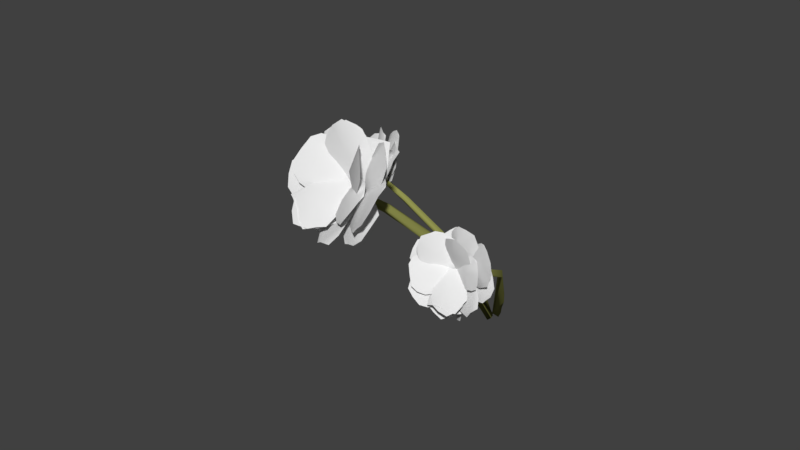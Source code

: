 # Source: PinkFlowerBunch3.blend  (saved by Blender 2.79.0; exported with 4.5.12 LTS)
import bpy
from mathutils import Matrix  # noqa: F401  (used for matrix-valued properties, if any)

bpy.ops.wm.read_factory_settings(use_empty=True)
scene = bpy.context.scene
scene.name = 'Scene'

# ---- collections
col_collection_1 = bpy.data.collections.new('Collection 1'); scene.collection.children.link(col_collection_1)

# ---- materials (node trees are filled in below, after node groups)
mat_material = bpy.data.materials.new('Material')
mat_material.alpha_threshold = 0.0
mat_material.use_transparent_shadow = False
mat_material.diffuse_color = (0.2936, 0.3032, 0.08391, 1.0)
mat_material.roughness = 0.5
mat_material.specular_intensity = 0.0
mat_petal = bpy.data.materials.new('Petal')
mat_petal.alpha_threshold = 0.0
mat_petal.use_transparent_shadow = False
mat_petal.roughness = 0.5
mat_petal.specular_intensity = 0.0

# ---- material node trees

# ---- world
world_world = bpy.data.worlds.new('World'); scene.world = world_world
world_world.color = (0.05088, 0.05088, 0.05088)
world_world.use_sun_shadow = False
world_world.sun_shadow_jitter_overblur = 0.0
world_world.cycles.sampling_method = 'MANUAL'

# ---- meshes
me_cylinder_010 = bpy.data.meshes.new('Cylinder.010')
me_cylinder_010.from_pydata([(24.14, -17.42, 3.329), (0.6419, -0.1294, 0.008257), (23.99, -18.53, 3.287), (-0.7375, -0.4583, 0.02546), (22.52, -18.46, 3.324), (-0.7757, 0.1566, 0.2458), (22.55, -17.25, 3.382), (4.597, 0.5046, 0.8154), (14.11, -4.929, 1.858), (21.67, -13.25, 2.832), (14.91, -5.737, 1.849), (-0.02713, 1.29, 0.03426), (21.2, -13.88, 2.766), (5.893, -1.326, 0.8475), (12.36, -5.887, 1.695), (20.3, -14.46, 2.819), (4.133, -1.339, 0.792), (20.08, -14.31, 2.895), (12.92, -6.254, 1.856), (13.19, -5.291, 1.888), (3.344, 0.2498, 0.8289), (21.22, -12.76, 2.854), (16.36, -26.34, 3.407), (16.68, -26.19, 3.25), (20.25, -20.1, 3.189), (19.81, -17.76, 3.762), (17.83, -20.67, 3.951), (16.13, -23.14, 3.999), (21.13, -17.21, 3.44), (15.52, -25.47, 3.852), (15.01, -27.2, 3.689), (15.81, -26.95, 3.487), (20.99, -16.73, 3.554), (21.19, -17.69, 3.335), (18.76, -23.39, 3.608), (18.5, -23.96, 3.202), (23.68, -18.72, 3.492), (28.37, -15.42, 4.408), (33.58, -13.85, 4.067), (26.9, -16.5, 4.363), (23.1, -18.7, 3.774), (29.43, -16.89, 3.341), (32.92, -15.5, 3.625), (33.88, -14.44, 3.894), (25.03, -18.57, 3.429), (26.16, -17.98, 3.306), (33.29, -14.4, 4.167), (32.2, -14.78, 4.368), (29.53, -17.76, 3.907), (24.46, -18.0, 4.207), (29.64, -15.53, 4.412), (23.78, -19.41, 3.304), (20.62, -23.59, 4.306), (25.97, -16.23, 4.457), (20.27, -24.05, 4.118), (20.84, -23.69, 3.846), (22.12, -21.81, 3.496), (27.04, -15.46, 3.536), (27.32, -15.05, 4.019), (26.64, -15.25, 4.292), (24.82, -18.63, 3.365), (25.64, -16.88, 3.323), (24.77, -17.78, 4.537), (23.14, -20.24, 4.5), (21.35, -22.5, 4.443), (24.88, -20.48, 3.915), (22.68, -29.24, 3.37), (19.61, -27.11, 3.954), (23.73, -28.28, 3.272), (26.38, -21.98, 3.309), (23.8, -20.24, 3.832), (21.6, -23.4, 3.976), (20.15, -25.89, 4.004), (25.51, -18.86, 3.623), (19.62, -29.08, 3.846), (19.89, -30.92, 3.673), (21.54, -30.37, 3.457), (26.58, -19.62, 3.43), (24.02, -25.53, 3.661), (25.19, -25.88, 3.284), (26.43, -18.34, 3.457), (33.36, -23.53, 3.208), (27.45, -27.92, 3.138), (33.53, -22.23, 3.285), (32.05, -20.44, 3.365), (29.03, -18.56, 3.46), (23.83, -22.4, 3.424), (24.99, -25.68, 3.317), (26.46, -27.48, 3.214), (24.28, -19.85, 3.483), (29.46, -28.03, 3.148), (31.65, -26.9, 3.167), (25.45, -19.12, 3.483), (29.21, -23.7, 3.42), (33.24, -25.23, 3.196), (23.82, -17.77, 3.449), (35.43, -18.39, 3.801), (36.08, -22.0, 3.54), (34.23, -17.12, 3.863), (30.47, -16.04, 3.81), (25.86, -16.24, 3.601), (26.78, -22.24, 3.212), (31.69, -23.52, 3.299), (35.2, -22.69, 3.442), (24.22, -20.13, 3.27), (24.04, -19.01, 3.383), (30.69, -20.54, 3.668), (36.99, -20.31, 3.738), (35.91, -19.07, 3.79), (34.7, -12.97, 3.632), (36.0, -19.12, 3.219), (33.36, -13.08, 3.683), (30.55, -13.49, 3.632), (26.87, -14.72, 3.496), (27.85, -19.98, 3.154), (31.91, -20.66, 3.167), (34.82, -20.25, 3.15), (25.4, -18.53, 3.253), (37.31, -18.29, 3.289), (37.19, -16.45, 3.451), (25.0, -16.5, 3.413), (31.69, -17.53, 3.509), (36.5, -14.46, 3.594), (23.01, -16.65, 3.478), (21.74, -14.68, 4.363), (28.67, -10.75, 4.171), (21.04, -15.59, 4.287), (20.83, -16.62, 4.057), (21.44, -17.1, 3.698), (27.72, -13.7, 3.436), (29.25, -12.02, 3.777), (29.39, -10.95, 4.051), (25.47, -15.28, 3.364), (27.71, -11.17, 4.354), (25.57, -12.41, 4.436), (24.27, -16.15, 3.451), (25.34, -15.3, 3.991), (23.3, -13.7, 4.47), (23.75, -19.2, 3.315), (27.17, -11.99, 4.102), (33.61, -11.18, 3.572), (25.37, -14.34, 4.012), (24.15, -16.17, 3.819), (23.14, -18.24, 3.551), (28.76, -17.55, 3.099), (31.76, -15.26, 3.238), (33.04, -13.41, 3.41), (24.87, -19.19, 3.251), (25.95, -18.91, 3.133), (32.72, -11.78, 3.71), (30.75, -12.14, 3.881), (28.32, -16.41, 3.621), (28.64, -12.32, 4.04), (15.83, -17.38, 4.149), (22.24, -12.45, 4.267), (16.49, -18.73, 3.911), (17.52, -19.2, 3.683), (19.7, -18.78, 3.384), (25.43, -14.5, 3.431), (25.19, -13.4, 3.823), (24.14, -12.86, 4.069), (23.12, -16.95, 3.27), (24.26, -15.95, 3.259), (21.38, -13.83, 4.274), (19.4, -15.52, 4.24), (17.29, -16.98, 4.193), (22.06, -17.75, 3.268), (21.4, -17.44, 3.814), (16.8, -25.09, 4.007), (20.36, -19.67, 4.432), (17.22, -24.88, 3.898), (18.69, -23.74, 3.708), (20.96, -21.1, 3.505), (24.14, -16.36, 3.838), (22.91, -17.29, 4.214), (21.49, -18.43, 4.414), (23.53, -17.9, 3.543), (19.23, -21.2, 4.475), (18.06, -23.08, 4.358), (16.96, -24.67, 4.202), (24.12, -16.9, 3.611), (22.9, -18.86, 3.492), (21.36, -21.74, 3.978), (20.81, -30.72, 3.502), (18.85, -26.33, 4.065), (22.34, -22.08, 3.101), (20.65, -18.32, 3.623), (20.04, -20.89, 3.87), (19.59, -23.37, 4.006), (21.74, -18.47, 3.263), (21.25, -17.58, 3.348), (19.8, -27.16, 3.981), (20.57, -28.6, 3.804), (20.78, -30.35, 3.626), (22.04, -19.28, 3.192), (22.27, -23.88, 3.592), (22.48, -26.21, 3.238), (21.94, -28.61, 3.333), (22.77, -30.02, 3.031), (18.63, -29.19, 3.187), (24.72, -28.15, 3.032), (26.67, -20.89, 3.127), (20.23, -19.66, 3.397), (18.19, -23.42, 3.4), (18.14, -26.88, 3.29), (22.67, -17.97, 3.335), (25.29, -18.5, 3.216), (26.79, -25.22, 3.107), (20.93, -29.85, 3.155), (23.9, -17.51, 3.295), (30.43, -22.03, 2.835), (22.76, -26.72, 2.824), (29.46, -20.36, 2.987), (26.77, -18.06, 3.148), (20.29, -21.37, 3.196), (20.73, -24.86, 3.009), (21.71, -26.63, 2.869), (22.72, -18.19, 3.306), (21.37, -18.81, 3.292), (24.64, -27.25, 2.753), (25.39, -22.83, 3.118), (27.41, -26.91, 2.723), (29.3, -24.84, 2.775), (36.6, -20.76, 3.083), (30.18, -27.58, 2.912), (36.33, -19.91, 3.125), (34.12, -17.95, 3.189), (29.65, -16.15, 3.235), (23.84, -22.03, 3.144), (26.34, -25.97, 3.014), (28.85, -27.93, 2.903), (23.68, -18.71, 3.24), (32.85, -27.84, 2.902), (35.45, -26.19, 2.961), (26.01, -16.44, 3.288), (30.93, -22.59, 3.239), (36.95, -23.54, 3.049), (52.55, -0.947, -0.02367), (3.55, 3.819, -0.01788), (52.78, -0.6359, -0.1123), (3.112, 2.811, -0.09511), (51.85, -1.574, -0.1493), (4.66, 1.475, 0.0003758), (51.54, -2.075, -0.05456), (13.18, 4.838, 0.177), (31.68, 7.304, 0.3023), (46.98, 3.041, 0.06015), (32.74, 8.001, 0.2633), (2.69, 2.691, 0.03654), (46.68, 3.471, -0.01221), (15.41, 6.435, 0.1323), (29.72, 7.56, 0.1765), (46.5, 2.582, -0.06987), (13.95, 5.802, -0.0113), (46.56, 1.764, -0.05021), (31.52, 6.908, 0.1716), (31.38, 6.643, 0.2524), (12.53, 3.707, 0.1365), (46.52, 2.666, 0.08283), (51.32, -5.074, -0.8637), (50.88, -3.414, -0.8782), (50.43, -1.213, -0.3651), (51.27, -6.853, -0.09594), (51.89, -9.568, -0.3142), (51.97, -10.79, -0.5258), (50.72, -3.201, -0.08636), (52.03, -9.678, -0.7347), (51.82, -8.366, -0.9038), (51.5, -6.079, -0.9055), (50.85, -4.336, -0.03411), (50.58, -2.178, -0.1401), (52.47, -5.969, -0.5419), (50.99, -2.162, -0.6786), (53.43, -2.747, -0.08972), (58.83, -9.669, 0.4929), (60.56, -4.263, 0.6967), (58.1, -9.843, 0.3611), (54.1, -5.712, -0.04526), (56.11, 1.051, 0.1939), (59.13, -0.2993, 0.4655), (60.37, -2.488, 0.6287), (54.1, -1.602, -0.04866), (54.15, 0.05716, 0.002591), (60.98, -5.359, 0.6722), (61.15, -7.753, 0.6553), (58.8, -4.438, 0.2636), (56.42, -9.342, 0.1438), (59.81, -9.208, 0.5295), (53.09, -0.9113, -0.1742), (56.58, -12.01, -0.3359), (57.67, -11.11, 0.3688), (55.82, -10.34, -0.4211), (55.02, -7.461, -0.4378), (53.74, -3.511, -0.3478), (54.54, -1.741, 0.2505), (56.41, -6.298, 0.3952), (57.07, -9.217, 0.4205), (53.72, -1.062, -0.07346), (53.36, -0.2761, 0.0614), (57.81, -12.41, 0.2431), (57.61, -12.78, 0.01545), (57.14, -13.01, -0.2078), (56.73, -6.439, -0.07259), (57.04, -2.326, -0.8522), (56.11, -9.113, -0.6843), (56.99, -0.9126, -0.7737), (56.12, -0.007983, -0.2546), (55.53, -6.05, -0.1116), (55.93, -8.42, -0.3643), (56.13, -9.349, -0.5727), (55.33, -3.3, -0.008838), (56.59, -8.138, -0.8394), (56.96, -6.421, -0.992), (57.07, -3.654, -0.9479), (55.69, -1.034, -0.06574), (57.43, -4.493, -0.4954), (56.99, -0.3843, -0.5624), (55.11, -1.32, 0.0203), (61.48, 3.646, -0.1475), (58.98, 1.842, -0.6563), (61.3, 3.019, -0.03684), (59.7, 1.735, 0.05248), (57.05, -0.3125, 0.09597), (54.95, -2.148, -0.3438), (56.87, -0.771, -0.5478), (58.36, 0.7327, -0.6439), (54.35, -2.47, -0.147), (60.51, 2.529, -0.5941), (61.64, 3.249, -0.4405), (54.87, -1.978, -0.05929), (59.4, -0.05013, -0.2527), (62.14, 3.645, -0.2691), (52.94, -2.246, -0.03132), (62.92, -1.113, 0.3964), (64.04, 1.541, 0.1186), (61.72, -2.141, 0.4548), (58.33, -3.069, 0.3882), (54.3, -2.869, 0.1734), (56.16, 1.082, -0.2797), (60.64, 2.1, -0.1841), (63.34, 2.122, 0.02093), (53.59, -0.4295, -0.2144), (53.41, -1.566, -0.1214), (59.99, -1.763, 0.06389), (64.68, 0.0438, 0.3066), (63.54, -0.8417, 0.3645), (59.29, 0.4198, 0.6959), (61.43, 4.72, 0.2364), (58.58, -0.6, 0.6551), (56.55, -1.229, 0.522), (53.93, -1.4, 0.285), (55.62, 2.157, -0.1044), (58.94, 3.596, -0.01121), (60.81, 4.898, 0.1073), (53.64, 0.2526, -0.07178), (62.27, 4.587, 0.3521), (61.97, 3.041, 0.5067), (53.08, -1.391, 0.08515), (58.69, 0.2919, 0.2654), (61.11, 1.443, 0.6485), (51.97, -2.809, 0.02218), (53.56, -11.81, 0.309), (56.02, -7.09, 0.7616), (53.18, -11.38, 0.2075), (52.61, -9.267, 0.08071), (51.89, -5.575, -0.01092), (53.86, -0.4484, 0.3684), (55.5, -3.09, 0.608), (56.17, -5.653, 0.7456), (52.68, -0.6904, 0.1709), (56.22, -9.252, 0.7424), (55.56, -10.93, 0.606), (52.55, -2.034, 0.092), (55.0, -6.815, 0.3059), (54.65, -12.2, 0.4508), (53.03, -1.027, -0.1589), (55.24, -7.056, 0.6128), (57.46, 0.6411, 0.7651), (54.67, -6.973, 0.3754), (53.88, -5.649, 0.1691), (53.05, -3.512, -0.06258), (54.96, 3.118, 0.07474), (56.7, 3.006, 0.3559), (57.44, 1.909, 0.5612), (53.56, 0.038, -0.1339), (53.73, 1.627, -0.1043), (57.63, -1.07, 0.7259), (57.03, -3.511, 0.6738), (56.23, -2.096, 0.2487), (56.21, -5.885, 0.6263), (49.72, -12.15, -0.1177), (52.54, -10.61, 0.4532), (49.89, -9.633, -0.2385), (49.96, -7.045, -0.2863), (50.19, -3.274, -0.2521), (52.55, -1.327, 0.2369), (53.38, -5.184, 0.3902), (53.32, -7.954, 0.4455), (51.38, -0.7559, -0.0404), (51.71, -0.1757, 0.06195), (52.57, -11.06, 0.3342), (51.79, -11.57, 0.1466), (50.75, -11.99, -0.03197), (50.98, -1.182, -0.1304), (52.46, -6.718, -0.008995), (53.37, -10.66, -0.6315), (55.1, -13.2, -0.05459), (53.16, -9.437, -0.628), (52.96, -6.984, -0.5445), (52.62, -4.034, -0.3376), (54.04, -5.843, 0.1601), (55.02, -10.0, 0.141), (55.28, -12.54, 0.06152), (53.16, -3.277, -0.02851), (55.15, -14.11, -0.1852), (54.71, -13.5, -0.3766), (54.04, -12.48, -0.5543), (53.4, -3.669, 0.07283), (52.93, -3.059, -0.1252), (55.01, -8.479, -0.2614), (56.88, -4.39, -0.9851), (55.63, -10.47, -0.6324), (52.47, 0.4019, -0.4449), (51.59, -5.194, -0.1361), (53.27, -7.92, -0.2733), (54.59, -9.499, -0.423), (51.06, -1.29, -0.1899), (50.63, -2.271, -0.1281), (56.37, -9.301, -0.675), (56.9, -7.343, -0.7843), (57.16, -5.594, -0.9342), (51.36, -0.5074, -0.2499), (55.16, -4.446, -0.4586), (55.01, -1.004, -0.6837), (56.08, -2.227, -0.8431), (56.16, 0.9747, -0.9765), (53.4, -2.143, -1.028), (56.71, 1.8, -0.7849), (55.09, 1.92, -0.2113), (51.02, -3.226, -0.2898), (51.29, -4.182, -0.609), (52.39, -3.259, -0.8661), (51.77, -1.599, -0.1092), (53.41, 0.5672, -0.08218), (57.14, 1.987, -0.5033), (55.23, -0.9533, -1.001), (52.29, -0.7146, -0.04605), (57.12, 6.217, -0.2214), (53.84, 3.109, -0.8005), (56.26, 4.412, -0.1105), (53.99, 1.839, -0.01686), (51.06, -1.31, -0.4465), (52.26, 0.5574, -0.7062), (53.23, 2.255, -0.8213), (51.8, -1.309, -0.1285), (51.05, -1.732, -0.2185), (55.15, 4.521, -0.7869), (55.05, 1.438, -0.386), (56.85, 5.919, -0.6764), (57.44, 6.243, -0.4628), (62.09, 6.223, 0.117), (59.9, 5.137, -0.5898), (61.66, 5.738, 0.1739), (59.4, 4.33, 0.2468), (55.55, 2.187, 0.2261), (53.68, 0.5962, -0.3801), (56.81, 2.684, -0.5896), (59.07, 4.687, -0.6596), (52.46, -0.309, -0.1455), (61.91, 6.254, -0.5224), (63.26, 6.761, -0.3118), (53.29, 0.2193, 0.09584), (59.43, 2.418, -0.1603), (63.43, 6.618, -0.05974), (46.26, -1.157, -0.06742), (46.08, -1.375, -0.1393), (45.09, -1.652, -0.1103), (45.2, -1.489, -0.0272), (44.51, 3.569, 0.02278), (44.12, 3.685, -0.02804), (43.5, 3.062, -0.03382), (43.39, 2.646, 0.00111), (44.23, 3.621, 0.05993), (40.39, -5.743, -0.4801), (40.55, -4.691, -0.525), (43.36, -1.615, -0.2232), (43.43, -4.162, 0.07923), (41.98, -6.645, -0.007222), (40.68, -8.058, -0.1167), (44.23, -1.895, 0.005063), (40.07, -8.16, -0.2864), (39.54, -7.905, -0.4319), (40.01, -6.512, -0.4866), (44.21, -2.395, 0.06447), (44.21, -1.455, -0.05295), (42.34, -5.648, -0.266), (41.93, -3.39, -0.4238), (45.95, -2.732, -0.08442), (49.7, -6.682, 0.3078), (53.18, -3.625, 0.2242), (48.63, -6.95, 0.2541), (45.67, -4.483, 0.004963), (49.91, -0.7149, -0.09849), (52.47, -1.659, 0.01468), (53.28, -2.796, 0.138), (46.86, -2.212, -0.109), (47.61, -1.147, -0.127), (53.01, -4.492, 0.2305), (52.34, -5.96, 0.2859), (50.19, -4.559, 0.02677), (46.82, -6.762, 0.1543), (50.58, -6.688, 0.2901), (45.9, -1.861, -0.1804), (43.94, -9.937, -0.0796), (48.04, -7.454, 0.304), (43.58, -8.998, -0.1591), (43.88, -7.144, -0.2266), (44.71, -4.14, -0.2397), (48.43, -1.434, 0.06663), (48.83, -4.196, 0.2248), (48.47, -5.986, 0.3), (46.68, -1.852, -0.1294), (47.32, -0.8117, -0.05661), (47.18, -8.673, 0.2597), (45.93, -9.58, 0.1353), (44.56, -10.29, 0.01436), (46.87, -6.016, -0.06573), (44.6, -6.436, -0.7092), (42.89, -9.307, -0.3731), (45.33, -5.373, -0.6966), (47.55, -2.839, -0.3496), (46.1, -5.459, -0.06746), (44.48, -7.785, -0.1774), (43.36, -9.077, -0.2933), (47.26, -3.503, -0.07168), (42.74, -9.47, -0.5175), (42.73, -9.154, -0.6808), (43.79, -7.501, -0.7354), (47.87, -2.579, -0.1829), (45.9, -6.627, -0.4136), (46.5, -4.382, -0.5672), (47.84, -2.217, -0.1032), (52.16, -2.462, -0.5587), (47.85, -4.196, -0.7585), (52.39, -2.384, -0.4629), (51.52, -2.217, -0.3176), (49.61, -2.178, -0.1453), (45.83, -3.861, -0.3105), (46.38, -4.51, -0.5425), (47.23, -4.543, -0.6965), (46.3, -3.131, -0.1548), (49.22, -4.2, -0.7845), (50.79, -3.718, -0.7397), (47.15, -2.757, -0.1272), (49.45, -4.095, -0.4429), (51.99, -3.112, -0.6562), (46.07, -2.06, -0.04715), (54.13, -3.833, -0.1149), (54.27, -3.725, -0.4008), (53.4, -3.742, -0.01307), (50.86, -3.172, 0.07571), (47.61, -2.234, 0.05862), (47.76, -2.327, -0.4003), (51.09, -3.127, -0.5043), (53.59, -3.46, -0.4589), (46.14, -1.933, -0.2354), (46.13, -2.173, -0.1369), (50.75, -4.211, -0.208), (55.07, -4.175, -0.2577), (54.42, -4.031, -0.1607), (53.77, -0.4951, 0.1195), (54.17, -0.4981, -0.3539), (52.89, -0.9389, 0.1493), (50.95, -0.9749, 0.1526), (48.33, -0.8836, 0.09549), (48.58, -0.953, -0.3056), (51.31, -1.083, -0.3935), (53.29, -0.619, -0.42), (47.03, -1.092, -0.1649), (55.13, -0.4925, -0.3065), (55.22, -0.7182, -0.1547), (46.93, -1.239, -0.001893), (51.49, -1.891, -0.1105), (54.91, -0.7935, 0.005075), (45.58, -1.801, 0.02937), (45.13, -6.41, 0.3936), (49.98, -3.184, 0.4671), (44.58, -6.375, 0.3315), (44.3, -5.422, 0.2154), (44.56, -3.414, 0.08311), (48.93, -0.03109, 0.1198), (50.18, -1.302, 0.2853), (50.42, -2.5, 0.4151), (47.29, -0.3909, 0.04285), (49.38, -4.53, 0.5092), (47.89, -5.679, 0.4928), (46.46, -1.361, 0.03555), (47.45, -4.236, 0.2247), (46.29, -6.569, 0.4596), (45.89, -1.846, -0.1652), (48.88, -3.386, 0.4034), (53.07, 0.59, 0.206), (47.52, -3.949, 0.2791), (46.53, -3.624, 0.1424), (45.62, -2.914, -0.03569), (49.3, 0.4672, -0.202), (51.5, 0.7669, -0.07785), (52.53, 0.5829, 0.05288), (46.64, -1.389, -0.1959), (47.33, -0.4811, -0.2303), (52.51, -0.5805, 0.2312), (51.23, -1.902, 0.2906), (49.3, -2.295, 0.02658), (49.85, -3.07, 0.3531), (40.81, -6.528, 0.2358), (45.52, -4.84, 0.4748), (41.12, -5.626, 0.09407), (41.72, -4.394, -0.002847), (43.14, -2.285, -0.08505), (47.33, -0.4689, 0.1042), (47.36, -2.401, 0.2761), (46.75, -3.713, 0.3815), (45.55, -0.6436, -0.05015), (46.38, -0.0982, -0.01125), (44.88, -5.52, 0.4152), (43.42, -6.135, 0.3348), (41.87, -6.564, 0.2606), (44.77, -1.024, -0.08462), (44.56, -4.263, 0.09827), (41.06, -8.901, -0.2255), (43.99, -9.049, 0.1674), (41.32, -8.128, -0.2498), (42.32, -6.415, -0.2538), (43.94, -3.951, -0.1873), (46.52, -3.825, 0.1377), (45.78, -6.577, 0.207), (44.82, -8.358, 0.2176), (45.91, -2.709, -0.02336), (43.15, -10.02, 0.108), (42.2, -10.15, -0.01839), (41.28, -9.917, -0.1438), (46.39, -2.668, 0.04422), (45.4, -2.831, -0.08472), (44.39, -7.107, -0.0847), (43.29, -7.961, -0.734), (42.46, -9.699, -0.2892), (44.65, -1.8, -0.3819), (43.93, -3.51, 0.002098), (43.47, -6.145, -0.05961), (43.1, -8.048, -0.1504), (44.52, -1.317, -0.1225), (44.26, -1.485, -0.04398), (43.03, -9.485, -0.3686), (43.41, -8.965, -0.511), (43.36, -8.581, -0.6707), (44.65, -1.204, -0.1924), (44.74, -5.593, -0.3276), (44.57, -4.362, -0.576), (44.1, -5.973, -0.6786), (44.42, -4.628, -0.8738), (41.69, -5.458, -0.7356), (45.89, -3.768, -0.7807), (47.71, -1.235, -0.351), (43.46, -2.714, -0.1338), (41.85, -4.406, -0.3276), (41.55, -5.167, -0.5615), (45.22, -1.499, -0.08146), (46.94, -0.8608, -0.174), (47.54, -2.917, -0.6057), (43.22, -5.425, -0.8035), (46.07, -0.9995, -0.08063), (50.04, 0.3234, -0.5644), (44.49, -1.967, -0.7524), (49.57, 0.02058, -0.4037), (47.95, -0.1666, -0.1888), (43.32, -2.189, -0.2925), (43.32, -2.462, -0.5592), (43.8, -2.266, -0.7218), (45.23, -1.412, -0.1026), (44.25, -1.658, -0.129), (45.71, -1.651, -0.8276), (46.72, -2.062, -0.4498), (47.62, -1.174, -0.8485), (49.07, -0.5345, -0.7321), (54.42, -0.3014, -0.4991), (49.59, -2.485, -0.852), (54.3, -0.2206, -0.4339), (52.95, 0.06901, -0.2722), (50.04, 0.2751, -0.09549), (45.72, -1.969, -0.3795), (47.13, -2.675, -0.6766), (48.66, -2.65, -0.8593), (45.83, -1.179, -0.1609), (51.39, -2.375, -0.9053), (53.28, -1.9, -0.826), (47.57, -0.3889, -0.04757), (50.58, -2.407, -0.4626), (54.5, -1.247, -0.6685), (56.57, -20.28, 2.088), (4.034, 0.9844, -0.09656), (56.79, -21.05, 1.974), (2.866, -0.418, -0.09314), (55.43, -22.32, 2.024), (3.701, -1.461, 0.1722), (55.1, -21.65, 2.16), (12.28, -1.274, 0.7519), (31.01, -6.413, 1.427), (48.92, -14.97, 1.856), (32.26, -6.465, 1.362), (2.689, 1.544, 0.02406), (48.42, -15.39, 1.751), (14.83, -2.144, 0.6614), (28.81, -7.363, 1.207), (48.09, -16.92, 1.773), (12.69, -3.039, 0.6124), (48.19, -17.49, 1.861), (30.49, -8.401, 1.346), (30.42, -7.594, 1.438), (11.18, -2.495, 0.7557), (48.3, -15.03, 1.913), (53.79, -34.16, 1.636), (53.18, -32.69, 1.483), (53.21, -24.42, 1.792), (54.61, -26.74, 2.53), (55.19, -32.02, 2.549), (55.05, -35.72, 2.448), (53.9, -23.05, 2.23), (54.89, -37.14, 2.151), (54.42, -37.86, 1.877), (53.99, -35.65, 1.681), (54.13, -23.54, 2.377), (53.66, -22.69, 2.091), (55.78, -31.29, 2.018), (53.58, -29.11, 1.567), (57.7, -22.88, 2.173), (65.84, -23.07, 3.301), (68.55, -15.55, 3.026), (64.66, -24.75, 3.192), (58.65, -25.26, 2.467), (61.88, -16.09, 2.107), (66.33, -14.35, 2.471), (68.23, -14.63, 2.809), (58.68, -21.33, 2.112), (58.87, -19.14, 2.018), (69.1, -16.94, 3.094), (69.29, -19.47, 3.282), (65.59, -20.73, 2.632), (62.07, -26.71, 2.948), (67.26, -22.27, 3.292), (57.15, -22.08, 1.936), (61.69, -35.01, 2.712), (64.05, -25.85, 3.31), (60.54, -34.35, 2.492), (59.45, -31.71, 2.232), (57.81, -26.71, 1.988), (59.65, -17.94, 2.41), (62.38, -20.77, 2.93), (63.3, -23.35, 3.201), (58.14, -21.08, 2.043), (57.81, -18.68, 2.108), (64.09, -28.62, 3.3), (63.54, -31.66, 3.112), (62.62, -34.5, 2.919), (62.28, -26.5, 2.489), (61.82, -31.84, 1.382), (60.65, -36.32, 2.131), (61.85, -29.56, 1.336), (61.33, -22.46, 1.764), (60.55, -26.49, 2.424), (60.79, -31.83, 2.381), (60.81, -35.22, 2.258), (60.43, -22.59, 2.289), (61.15, -37.26, 1.895), (61.5, -37.44, 1.598), (61.74, -34.25, 1.403), (60.9, -21.12, 2.038), (62.77, -29.7, 1.91), (62.12, -26.52, 1.496), (60.18, -20.32, 2.149), (68.94, -18.04, 1.528), (64.81, -25.61, 1.204), (68.82, -17.34, 1.689), (66.73, -17.42, 1.893), (63.03, -18.65, 2.124), (59.53, -25.48, 1.868), (61.97, -26.72, 1.543), (63.94, -26.49, 1.315), (58.92, -23.36, 2.09), (67.03, -24.33, 1.198), (68.79, -21.9, 1.279), (59.74, -21.88, 2.13), (65.86, -22.68, 1.754), (69.7, -19.51, 1.408), (57.09, -21.66, 2.19), (71.53, -16.26, 2.454), (72.78, -17.09, 1.952), (69.91, -16.47, 2.604), (65.08, -17.89, 2.637), (59.21, -19.93, 2.434), (61.36, -21.71, 1.646), (67.69, -19.88, 1.63), (71.7, -17.63, 1.812), (57.82, -22.15, 1.853), (57.64, -22.11, 2.042), (67.03, -20.61, 2.203), (73.89, -16.35, 2.259), (72.35, -16.43, 2.396), (66.83, -10.93, 2.631), (69.32, -12.4, 1.807), (65.77, -12.34, 2.682), (62.77, -14.37, 2.618), (58.85, -17.15, 2.418), (60.9, -18.57, 1.726), (65.61, -16.32, 1.676), (68.33, -13.74, 1.67), (58.08, -19.79, 1.932), (70.62, -11.22, 1.926), (70.37, -10.86, 2.209), (57.43, -19.45, 2.228), (65.54, -16.18, 2.228), (69.33, -10.65, 2.488), (55.77, -21.48, 2.295), (58.24, -26.91, 3.334), (62.27, -17.15, 3.354), (57.59, -27.67, 3.201), (56.67, -27.09, 2.901), (55.6, -24.55, 2.5), (58.85, -15.23, 2.417), (61.4, -15.07, 2.866), (62.46, -15.96, 3.215), (56.96, -17.72, 2.253), (62.49, -19.49, 3.52), (61.39, -22.68, 3.535), (56.68, -19.95, 2.293), (60.3, -22.23, 2.896), (59.93, -25.69, 3.499), (57.07, -22.0, 1.961), (61.0, -18.83, 3.212), (64.36, -9.743, 2.688), (59.91, -21.52, 2.978), (58.59, -22.63, 2.67), (57.19, -23.27, 2.267), (60.2, -15.43, 1.821), (62.84, -12.26, 2.094), (64.11, -10.94, 2.383), (57.88, -20.73, 1.891), (58.21, -18.88, 1.782), (64.53, -11.88, 2.796), (63.6, -14.81, 2.958), (62.0, -18.44, 2.43), (62.37, -17.61, 3.119), (52.37, -32.01, 2.971), (57.0, -23.95, 3.376), (52.49, -31.02, 2.638), (52.57, -29.09, 2.37), (52.97, -25.05, 2.079), (56.86, -17.54, 2.372), (58.16, -19.52, 2.846), (58.11, -21.53, 3.137), (54.91, -20.19, 2.061), (55.49, -18.44, 2.109), (56.9, -25.81, 3.3), (55.58, -28.47, 3.166), (53.92, -30.91, 3.035), (54.23, -21.64, 2.013), (56.38, -25.67, 2.597), (56.88, -36.97, 2.328), (59.95, -32.7, 3.094), (56.6, -35.73, 2.228), (56.45, -32.34, 2.1), (56.24, -27.0, 2.049), (58.79, -22.94, 2.677), (60.1, -27.27, 3.009), (60.34, -30.69, 3.148), (57.38, -22.64, 2.279), (59.85, -35.14, 3.045), (59.01, -36.79, 2.811), (57.89, -37.86, 2.555), (57.82, -21.83, 2.41), (56.96, -23.56, 2.168), (59.63, -30.59, 2.49), (61.42, -35.39, 1.431), (60.03, -36.97, 2.299), (56.0, -24.01, 1.565), (55.04, -25.64, 2.348), (57.18, -30.05, 2.44), (58.84, -33.46, 2.424), (54.27, -22.46, 1.965), (53.74, -22.64, 2.11), (61.02, -36.41, 2.154), (61.65, -35.86, 1.878), (61.86, -35.97, 1.582), (54.64, -22.45, 1.838), (59.64, -29.07, 1.953), (59.2, -28.44, 1.441), (60.48, -31.57, 1.387), (60.47, -30.06, 0.9836), (56.54, -33.44, 1.216), (61.49, -27.04, 1.095), (60.02, -20.03, 1.646), (54.08, -25.52, 2.034), (54.06, -30.26, 1.806), (55.31, -32.52, 1.473), (55.36, -21.86, 2.065), (57.75, -19.59, 1.897), (62.44, -23.54, 1.349), (59.13, -32.12, 1.13), (56.18, -20.29, 2.048), (62.98, -16.25, 1.255), (57.49, -25.77, 0.9818), (61.88, -16.57, 1.522), (58.68, -17.65, 1.847), (53.99, -25.54, 1.718), (55.36, -26.93, 1.301), (56.59, -26.77, 1.039), (55.37, -21.81, 2.022), (54.23, -23.23, 1.975), (59.36, -24.38, 0.8665), (59.71, -22.57, 1.518), (61.91, -21.87, 0.8441), (63.03, -19.07, 1.019), (70.11, -12.42, 1.56), (66.23, -21.76, 0.9805), (69.58, -12.18, 1.659), (66.54, -12.54, 1.861), (61.11, -14.53, 2.045), (57.79, -23.18, 1.604), (61.88, -23.87, 1.207), (64.97, -22.97, 0.9558), (56.31, -21.1, 1.916), (69.11, -19.98, 0.9407), (71.24, -17.09, 1.094), (57.76, -17.79, 2.099), (66.05, -19.21, 1.631), (71.84, -14.34, 1.346)], [], [(0, 9, 21), (15, 4, 17), (17, 6, 21), (21, 8, 19), (5, 20, 11), (18, 17, 19), (14, 16, 13), (12, 14, 10), (11, 13, 1), (11, 10, 13), (35, 22, 23), (35, 34, 22), (33, 34, 35), (28, 32, 33), (48, 50, 49), (44, 49, 40), (36, 44, 40), (50, 37, 39), (51, 60, 56), (72, 67, 74), (70, 71, 78), (79, 66, 68), (79, 78, 66), (77, 78, 79), (88, 82, 90), (80, 92, 85), (94, 81, 83), (106, 107, 108), (95, 105, 100), (108, 96, 98), (122, 109, 111), (131, 125, 133), (123, 135, 128), (137, 124, 126), (138, 147, 143), (152, 139, 141), (160, 154, 163), (156, 167, 155), (167, 164, 165), (175, 169, 177), (171, 182, 170), (176, 180, 181), (182, 178, 179), (188, 184, 191), (186, 187, 195), (196, 195, 197), (194, 195, 196), (197, 193, 183), (207, 208, 198), (215, 216, 211), (213, 220, 212), (229, 230, 224), (236, 223, 225), (4, 15, 12, 2), (0, 6, 4, 2), (17, 4, 6), (3, 5, 11, 1), (6, 0, 21), (8, 7, 20, 19), (11, 20, 7), (20, 5, 18, 19), (19, 17, 21), (5, 16, 14, 18), (16, 5, 3), (17, 18, 14, 15), (3, 1, 13, 16), (10, 11, 7, 8), (14, 12, 15), (10, 14, 13), (9, 12, 10), (12, 9, 0, 2), (10, 8, 21, 9), (26, 34, 32, 25), (31, 22, 34, 30), (34, 26, 27), (24, 33, 35), (33, 32, 34), (29, 30, 34, 27), (48, 44, 41, 42), (43, 38, 46), (49, 50, 39), (42, 43, 48), (44, 48, 49), (47, 48, 43, 46), (45, 41, 44), (48, 47, 50), (52, 54, 55, 65), (58, 59, 53), (65, 55, 56, 60), (58, 53, 65), (65, 60, 57, 58), (63, 64, 52, 65), (61, 57, 60), (62, 63, 65, 53), (76, 66, 78, 75), (78, 71, 72), (69, 77, 79), (77, 70, 78), (77, 73, 70), (74, 75, 78, 72), (83, 84, 93, 94), (93, 84, 85, 92), (93, 87, 88), (93, 92, 86, 87), (90, 91, 93, 88), (89, 86, 92), (93, 91, 94), (98, 99, 106, 108), (102, 103, 97), (107, 106, 102, 97), (106, 99, 100, 105), (106, 105, 101, 102), (111, 112, 121, 122), (104, 101, 105), (115, 116, 110), (121, 112, 113, 120), (115, 110, 121), (121, 120, 114, 115), (118, 119, 121, 110), (117, 114, 120), (121, 119, 122), (126, 127, 136, 137), (136, 127, 128, 135), (130, 131, 136), (136, 135, 129, 130), (134, 136, 131, 133), (132, 129, 135), (136, 134, 137), (141, 142, 151, 152), (146, 140, 149), (142, 143, 147, 151), (145, 146, 151), (151, 147, 144, 145), (150, 151, 146, 149), (148, 144, 147), (151, 150, 152), (167, 156, 157, 166), (159, 160, 167), (167, 166, 158, 159), (166, 161, 162, 158), (165, 153, 155, 167), (163, 164, 167, 160), (174, 182, 180, 173), (182, 171, 172, 181), (182, 174, 175), (179, 168, 170, 182), (181, 180, 182), (177, 178, 182, 175), (186, 194, 189, 190), (195, 187, 188), (185, 194, 196), (194, 186, 195), (192, 193, 197, 195), (191, 192, 195, 188), (208, 207, 203, 204), (207, 198, 200), (207, 206, 202, 203), (201, 206, 207), (210, 212, 220, 222), (205, 202, 206), (208, 204, 199), (211, 221, 220, 215), (220, 221, 222), (220, 213, 209, 217), (214, 215, 220), (220, 217, 218, 214), (225, 226, 235, 236), (221, 211, 219), (235, 226, 227, 234), (229, 224, 235), (235, 234, 228, 229), (232, 233, 235, 224), (231, 228, 234), (235, 233, 236), (237, 246, 258), (252, 241, 254), (254, 243, 258), (258, 245, 256), (242, 257, 248), (255, 254, 256), (251, 253, 250), (249, 251, 247), (248, 250, 238), (248, 247, 250), (272, 259, 260), (272, 271, 259), (270, 271, 272), (265, 269, 270), (285, 287, 286), (281, 286, 277), (273, 281, 277), (287, 274, 276), (288, 297, 293), (309, 304, 311), (307, 308, 315), (316, 303, 305), (316, 315, 303), (314, 315, 316), (325, 319, 327), (317, 329, 322), (331, 318, 320), (343, 344, 345), (332, 342, 337), (345, 333, 335), (359, 346, 348), (368, 362, 370), (360, 372, 365), (374, 361, 363), (375, 384, 380), (389, 376, 378), (397, 391, 400), (393, 404, 392), (404, 401, 402), (412, 406, 414), (408, 419, 407), (413, 417, 418), (419, 415, 416), (425, 421, 428), (423, 424, 432), (433, 432, 434), (431, 432, 433), (434, 430, 420), (444, 445, 435), (452, 453, 448), (450, 457, 449), (466, 467, 461), (473, 460, 462), (241, 252, 249, 239), (237, 243, 241, 239), (254, 241, 243), (240, 242, 248, 238), (243, 237, 258), (245, 244, 257, 256), (248, 257, 244), (257, 242, 255, 256), (256, 254, 258), (242, 253, 251, 255), (253, 242, 240), (254, 255, 251, 252), (240, 238, 250, 253), (247, 248, 244, 245), (251, 249, 252), (247, 251, 250), (246, 249, 247), (249, 246, 237, 239), (247, 245, 258, 246), (263, 271, 269, 262), (268, 259, 271, 267), (271, 263, 264), (261, 270, 272), (270, 269, 271), (266, 267, 271, 264), (285, 281, 278, 279), (280, 275, 283), (286, 287, 276), (279, 280, 285), (281, 285, 286), (284, 285, 280, 283), (282, 278, 281), (285, 284, 287), (289, 291, 292, 302), (295, 296, 290), (302, 292, 293, 297), (295, 290, 302), (302, 297, 294, 295), (300, 301, 289, 302), (298, 294, 297), (299, 300, 302, 290), (313, 303, 315, 312), (315, 308, 309), (306, 314, 316), (314, 307, 315), (314, 310, 307), (311, 312, 315, 309), (320, 321, 330, 331), (330, 321, 322, 329), (330, 324, 325), (330, 329, 323, 324), (327, 328, 330, 325), (326, 323, 329), (330, 328, 331), (335, 336, 343, 345), (339, 340, 334), (344, 343, 339, 334), (343, 336, 337, 342), (343, 342, 338, 339), (348, 349, 358, 359), (341, 338, 342), (352, 353, 347), (358, 349, 350, 357), (352, 347, 358), (358, 357, 351, 352), (355, 356, 358, 347), (354, 351, 357), (358, 356, 359), (363, 364, 373, 374), (373, 364, 365, 372), (367, 368, 373), (373, 372, 366, 367), (371, 373, 368, 370), (369, 366, 372), (373, 371, 374), (378, 379, 388, 389), (383, 377, 386), (379, 380, 384, 388), (382, 383, 388), (388, 384, 381, 382), (387, 388, 383, 386), (385, 381, 384), (388, 387, 389), (404, 393, 394, 403), (396, 397, 404), (404, 403, 395, 396), (403, 398, 399, 395), (402, 390, 392, 404), (400, 401, 404, 397), (411, 419, 417, 410), (419, 408, 409, 418), (419, 411, 412), (416, 405, 407, 419), (418, 417, 419), (414, 415, 419, 412), (423, 431, 426, 427), (432, 424, 425), (422, 431, 433), (431, 423, 432), (429, 430, 434, 432), (428, 429, 432, 425), (445, 444, 440, 441), (444, 435, 437), (444, 443, 439, 440), (438, 443, 444), (447, 449, 457, 459), (442, 439, 443), (445, 441, 436), (448, 458, 457, 452), (457, 458, 459), (457, 450, 446, 454), (451, 452, 457), (457, 454, 455, 451), (462, 463, 472, 473), (458, 448, 456), (472, 463, 464, 471), (466, 461, 472), (472, 471, 465, 466), (469, 470, 472, 461), (468, 465, 471), (472, 470, 473), (474, 478, 482), (480, 476, 481), (481, 477, 482), (496, 483, 484), (496, 495, 483), (494, 495, 496), (489, 493, 494), (509, 511, 510), (505, 510, 501), (497, 505, 501), (511, 498, 500), (512, 521, 517), (533, 528, 535), (531, 532, 539), (540, 527, 529), (540, 539, 527), (538, 539, 540), (549, 543, 551), (541, 553, 546), (555, 542, 544), (567, 568, 569), (556, 566, 561), (569, 557, 559), (583, 570, 572), (592, 586, 594), (584, 596, 589), (598, 585, 587), (599, 608, 604), (613, 600, 602), (621, 615, 624), (617, 628, 616), (628, 625, 626), (636, 630, 638), (632, 643, 631), (637, 641, 642), (643, 639, 640), (649, 645, 652), (647, 648, 656), (657, 656, 658), (655, 656, 657), (658, 654, 644), (668, 669, 659), (676, 677, 672), (674, 681, 673), (690, 691, 685), (697, 684, 686), (476, 480, 479, 475), (474, 477, 476, 475), (481, 476, 477), (477, 474, 482), (481, 482, 478, 479, 480), (479, 478, 474, 475), (487, 495, 493, 486), (492, 483, 495, 491), (495, 487, 488), (485, 494, 496), (494, 493, 495), (490, 491, 495, 488), (509, 505, 502, 503), (504, 499, 507), (510, 511, 500), (503, 504, 509), (505, 509, 510), (508, 509, 504, 507), (506, 502, 505), (509, 508, 511), (513, 515, 516, 526), (519, 520, 514), (526, 516, 517, 521), (519, 514, 526), (526, 521, 518, 519), (524, 525, 513, 526), (522, 518, 521), (523, 524, 526, 514), (537, 527, 539, 536), (539, 532, 533), (530, 538, 540), (538, 531, 539), (538, 534, 531), (535, 536, 539, 533), (544, 545, 554, 555), (554, 545, 546, 553), (554, 548, 549), (554, 553, 547, 548), (551, 552, 554, 549), (550, 547, 553), (554, 552, 555), (559, 560, 567, 569), (563, 564, 558), (568, 567, 563, 558), (567, 560, 561, 566), (567, 566, 562, 563), (572, 573, 582, 583), (565, 562, 566), (576, 577, 571), (582, 573, 574, 581), (576, 571, 582), (582, 581, 575, 576), (579, 580, 582, 571), (578, 575, 581), (582, 580, 583), (587, 588, 597, 598), (597, 588, 589, 596), (591, 592, 597), (597, 596, 590, 591), (595, 597, 592, 594), (593, 590, 596), (597, 595, 598), (602, 603, 612, 613), (607, 601, 610), (603, 604, 608, 612), (606, 607, 612), (612, 608, 605, 606), (611, 612, 607, 610), (609, 605, 608), (612, 611, 613), (628, 617, 618, 627), (620, 621, 628), (628, 627, 619, 620), (627, 622, 623, 619), (626, 614, 616, 628), (624, 625, 628, 621), (635, 643, 641, 634), (643, 632, 633, 642), (643, 635, 636), (640, 629, 631, 643), (642, 641, 643), (638, 639, 643, 636), (647, 655, 650, 651), (656, 648, 649), (646, 655, 657), (655, 647, 656), (653, 654, 658, 656), (652, 653, 656, 649), (669, 668, 664, 665), (668, 659, 661), (668, 667, 663, 664), (662, 667, 668), (671, 673, 681, 683), (666, 663, 667), (669, 665, 660), (672, 682, 681, 676), (681, 682, 683), (681, 674, 670, 678), (675, 676, 681), (681, 678, 679, 675), (686, 687, 696, 697), (682, 672, 680), (696, 687, 688, 695), (690, 685, 696), (696, 695, 689, 690), (693, 694, 696, 685), (692, 689, 695), (696, 694, 697), (698, 707, 719), (713, 702, 715), (715, 704, 719), (719, 706, 717), (703, 718, 709), (716, 715, 717), (712, 714, 711), (710, 712, 708), (709, 711, 699), (709, 708, 711), (733, 720, 721), (733, 732, 720), (731, 732, 733), (726, 730, 731), (746, 748, 747), (742, 747, 738), (734, 742, 738), (748, 735, 737), (749, 758, 754), (770, 765, 772), (768, 769, 776), (777, 764, 766), (777, 776, 764), (775, 776, 777), (786, 780, 788), (778, 790, 783), (792, 779, 781), (804, 805, 806), (793, 803, 798), (806, 794, 796), (820, 807, 809), (829, 823, 831), (821, 833, 826), (835, 822, 824), (836, 845, 841), (850, 837, 839), (858, 852, 861), (854, 865, 853), (865, 862, 863), (873, 867, 875), (869, 880, 868), (874, 878, 879), (880, 876, 877), (886, 882, 889), (884, 885, 893), (894, 893, 895), (892, 893, 894), (895, 891, 881), (905, 906, 896), (913, 914, 909), (911, 918, 910), (927, 928, 922), (934, 921, 923), (702, 713, 710, 700), (698, 704, 702, 700), (715, 702, 704), (701, 703, 709, 699), (704, 698, 719), (706, 705, 718, 717), (709, 718, 705), (718, 703, 716, 717), (717, 715, 719), (703, 714, 712, 716), (714, 703, 701), (715, 716, 712, 713), (701, 699, 711, 714), (708, 709, 705, 706), (712, 710, 713), (708, 712, 711), (707, 710, 708), (710, 707, 698, 700), (708, 706, 719, 707), (724, 732, 730, 723), (729, 720, 732, 728), (732, 724, 725), (722, 731, 733), (731, 730, 732), (727, 728, 732, 725), (746, 742, 739, 740), (741, 736, 744), (747, 748, 737), (740, 741, 746), (742, 746, 747), (745, 746, 741, 744), (743, 739, 742), (746, 745, 748), (750, 752, 753, 763), (756, 757, 751), (763, 753, 754, 758), (756, 751, 763), (763, 758, 755, 756), (761, 762, 750, 763), (759, 755, 758), (760, 761, 763, 751), (774, 764, 776, 773), (776, 769, 770), (767, 775, 777), (775, 768, 776), (775, 771, 768), (772, 773, 776, 770), (781, 782, 791, 792), (791, 782, 783, 790), (791, 785, 786), (791, 790, 784, 785), (788, 789, 791, 786), (787, 784, 790), (791, 789, 792), (796, 797, 804, 806), (800, 801, 795), (805, 804, 800, 795), (804, 797, 798, 803), (804, 803, 799, 800), (809, 810, 819, 820), (802, 799, 803), (813, 814, 808), (819, 810, 811, 818), (813, 808, 819), (819, 818, 812, 813), (816, 817, 819, 808), (815, 812, 818), (819, 817, 820), (824, 825, 834, 835), (834, 825, 826, 833), (828, 829, 834), (834, 833, 827, 828), (832, 834, 829, 831), (830, 827, 833), (834, 832, 835), (839, 840, 849, 850), (844, 838, 847), (840, 841, 845, 849), (843, 844, 849), (849, 845, 842, 843), (848, 849, 844, 847), (846, 842, 845), (849, 848, 850), (865, 854, 855, 864), (857, 858, 865), (865, 864, 856, 857), (864, 859, 860, 856), (863, 851, 853, 865), (861, 862, 865, 858), (872, 880, 878, 871), (880, 869, 870, 879), (880, 872, 873), (877, 866, 868, 880), (879, 878, 880), (875, 876, 880, 873), (884, 892, 887, 888), (893, 885, 886), (883, 892, 894), (892, 884, 893), (890, 891, 895, 893), (889, 890, 893, 886), (906, 905, 901, 902), (905, 896, 898), (905, 904, 900, 901), (899, 904, 905), (908, 910, 918, 920), (903, 900, 904), (906, 902, 897), (909, 919, 918, 913), (918, 919, 920), (918, 911, 907, 915), (912, 913, 918), (918, 915, 916, 912), (923, 924, 933, 934), (919, 909, 917), (933, 924, 925, 932), (927, 922, 933), (933, 932, 926, 927), (930, 931, 933, 922), (929, 926, 932), (933, 931, 934)])
me_cylinder_010.polygons.foreach_set('use_smooth', [True] * 676)
me_cylinder_010.polygons.foreach_set('material_index', [0, 0, 0, 0, 0, 0, 0, 0, 0, 0, 1, 1, 1, 1, 1, 1, 1, 1, 1, 1, 1, 1, 1, 1, 1, 1, 1, 1, 1, 1, 1, 1, 1, 1, 1, 1, 1, 1, 1, 1, 1, 1, 1, 1, 1, 1, 1, 1, 1, 1, 1, 1, 1, 0, 0, 0, 0, 0, 0, 0, 0, 0, 0, 0, 0, 0, 0, 0, 0, 0, 0, 0, 1, 1, 1, 1, 1, 1, 1, 1, 1, 1, 1, 1, 1, 1, 1, 1, 1, 1, 1, 1, 1, 1, 1, 1, 1, 1, 1, 1, 1, 1, 1, 1, 1, 1, 1, 1, 1, 1, 1, 1, 1, 1, 1, 1, 1, 1, 1, 1, 1, 1, 1, 1, 1, 1, 1, 1, 1, 1, 1, 1, 1, 1, 1, 1, 1, 1, 1, 1, 1, 1, 1, 1, 1, 1, 1, 1, 1, 1, 1, 1, 1, 1, 1, 1, 1, 1, 1, 1, 1, 1, 1, 1, 1, 1, 1, 1, 1, 1, 1, 1, 1, 1, 0, 0, 0, 0, 0, 0, 0, 0, 0, 0, 1, 1, 1, 1, 1, 1, 1, 1, 1, 1, 1, 1, 1, 1, 1, 1, 1, 1, 1, 1, 1, 1, 1, 1, 1, 1, 1, 1, 1, 1, 1, 1, 1, 1, 1, 1, 1, 1, 1, 1, 1, 1, 1, 0, 0, 0, 0, 0, 0, 0, 0, 0, 0, 0, 0, 0, 0, 0, 0, 0, 0, 0, 1, 1, 1, 1, 1, 1, 1, 1, 1, 1, 1, 1, 1, 1, 1, 1, 1, 1, 1, 1, 1, 1, 1, 1, 1, 1, 1, 1, 1, 1, 1, 1, 1, 1, 1, 1, 1, 1, 1, 1, 1, 1, 1, 1, 1, 1, 1, 1, 1, 1, 1, 1, 1, 1, 1, 1, 1, 1, 1, 1, 1, 1, 1, 1, 1, 1, 1, 1, 1, 1, 1, 1, 1, 1, 1, 1, 1, 1, 1, 1, 1, 1, 1, 1, 1, 1, 1, 1, 1, 1, 1, 1, 1, 1, 1, 1, 1, 1, 1, 1, 1, 1, 0, 0, 0, 1, 1, 1, 1, 1, 1, 1, 1, 1, 1, 1, 1, 1, 1, 1, 1, 1, 1, 1, 1, 1, 1, 1, 1, 1, 1, 1, 1, 1, 1, 1, 1, 1, 1, 1, 1, 1, 1, 1, 1, 1, 1, 1, 0, 0, 0, 0, 0, 0, 1, 1, 1, 1, 1, 1, 1, 1, 1, 1, 1, 1, 1, 1, 1, 1, 1, 1, 1, 1, 1, 1, 1, 1, 1, 1, 1, 1, 1, 1, 1, 1, 1, 1, 1, 1, 1, 1, 1, 1, 1, 1, 1, 1, 1, 1, 1, 1, 1, 1, 1, 1, 1, 1, 1, 1, 1, 1, 1, 1, 1, 1, 1, 1, 1, 1, 1, 1, 1, 1, 1, 1, 1, 1, 1, 1, 1, 1, 1, 1, 1, 1, 1, 1, 1, 1, 1, 1, 1, 1, 1, 1, 1, 1, 1, 1, 1, 1, 1, 1, 1, 1, 0, 0, 0, 0, 0, 0, 0, 0, 0, 0, 1, 1, 1, 1, 1, 1, 1, 1, 1, 1, 1, 1, 1, 1, 1, 1, 1, 1, 1, 1, 1, 1, 1, 1, 1, 1, 1, 1, 1, 1, 1, 1, 1, 1, 1, 1, 1, 1, 1, 1, 1, 1, 1, 0, 0, 0, 0, 0, 0, 0, 0, 0, 0, 0, 0, 0, 0, 0, 0, 0, 0, 0, 1, 1, 1, 1, 1, 1, 1, 1, 1, 1, 1, 1, 1, 1, 1, 1, 1, 1, 1, 1, 1, 1, 1, 1, 1, 1, 1, 1, 1, 1, 1, 1, 1, 1, 1, 1, 1, 1, 1, 1, 1, 1, 1, 1, 1, 1, 1, 1, 1, 1, 1, 1, 1, 1, 1, 1, 1, 1, 1, 1, 1, 1, 1, 1, 1, 1, 1, 1, 1, 1, 1, 1, 1, 1, 1, 1, 1, 1, 1, 1, 1, 1, 1, 1, 1, 1, 1, 1, 1, 1, 1, 1, 1, 1, 1, 1, 1, 1, 1, 1, 1, 1])
_uv = me_cylinder_010.uv_layers.new(name='UVMap')
_uv.uv.foreach_set('vector', [0.0, 0.0, 0.0, 0.0, 0.0, 0.0, 0.0, 0.0, 0.0, 0.0, 0.0, 0.0, 0.0, 0.0, 0.0, 0.0, 0.0, 0.0, 0.0, 0.0, 0.0, 0.0, 0.0, 0.0, 0.0, 0.0, 0.0, 0.0, 0.0, 0.0, 0.0, 0.0, 0.0, 0.0, 0.0, 0.0, 0.0, 0.0, 0.0, 0.0, 0.0, 0.0, 0.0, 0.0, 0.0, 0.0, 0.0, 0.0, 0.0, 0.0, 0.0, 0.0, 0.0, 0.0, 0.0, 0.0, 0.0, 0.0, 0.0, 0.0, 0.01323, 0.4923, 0.07796, 0.9926, 0.01214, 0.7766, 0.01323, 0.4923, 0.4572, 0.518, 0.07796, 0.9926, 0.2597, 0.01428, 0.4572, 0.518, 0.01323, 0.4923, 0.3422, 0.01227, 0.4163, 0.008266, 0.2597, 0.01428, 0.4538, 0.5185, 0.2234, 0.9941, 0.01112, 0.4924, 0.3364, 0.01496, 0.01112, 0.4924, 0.151, 0.1212, 0.2591, 0.01412, 0.3364, 0.01496, 0.151, 0.1212, 0.2234, 0.9941, 0.0762, 0.9951, 0.01214, 0.7766, 0.2602, 0.0141, 0.3441, 0.04739, 0.151, 0.1212, 0.9935, 0.7922, 0.925, 0.9734, 0.7651, 0.9737, 0.6234, 0.1134, 0.946, 0.5313, 0.4644, 0.5154, 0.01125, 0.4924, 0.07662, 0.9945, 0.01214, 0.7766, 0.01125, 0.4924, 0.4644, 0.5154, 0.07662, 0.9945, 0.2598, 0.01412, 0.4644, 0.5154, 0.01125, 0.4924, 0.9935, 0.7922, 0.925, 0.9734, 0.7651, 0.9737, 0.2591, 0.01412, 0.3352, 0.01255, 0.151, 0.1212, 0.2234, 0.994, 0.0762, 0.9951, 0.01214, 0.7766, 0.4424, 0.4833, 0.492, 0.9891, 0.2234, 0.994, 0.2591, 0.01412, 0.3354, 0.01245, 0.151, 0.1212, 0.2234, 0.994, 0.0762, 0.9951, 0.01214, 0.7766, 0.2234, 0.994, 0.0762, 0.9951, 0.01214, 0.7766, 0.9935, 0.7922, 0.925, 0.9734, 0.7651, 0.9737, 0.2591, 0.01412, 0.3354, 0.01263, 0.151, 0.1212, 0.2234, 0.994, 0.0762, 0.9951, 0.01214, 0.7766, 0.2591, 0.01412, 0.3355, 0.01246, 0.151, 0.1212, 0.2234, 0.994, 0.0762, 0.9951, 0.01214, 0.7766, 0.9935, 0.7922, 0.925, 0.9734, 0.7651, 0.9737, 0.01109, 0.4924, 0.4034, 0.5023, 0.01214, 0.7766, 0.4034, 0.5023, 0.492, 0.9891, 0.2234, 0.994, 0.9935, 0.7922, 0.925, 0.9734, 0.7651, 0.9737, 0.01109, 0.4924, 0.411, 0.4928, 0.01214, 0.7766, 0.3378, 0.01237, 0.4163, 0.008266, 0.2604, 0.01605, 0.411, 0.4928, 0.492, 0.9891, 0.2234, 0.994, 0.9934, 0.7922, 0.925, 0.9734, 0.7651, 0.9737, 0.6234, 0.1134, 0.946, 0.5313, 0.4629, 0.5115, 0.01717, 0.4922, 0.4629, 0.5115, 0.01222, 0.7766, 0.2614, 0.01827, 0.4629, 0.5115, 0.01717, 0.4922, 0.01222, 0.7766, 0.2234, 0.994, 0.0762, 0.9951, 0.01107, 0.4924, 0.492, 0.9891, 0.07616, 0.9951, 0.946, 0.5313, 0.9935, 0.7922, 0.9247, 0.9731, 0.151, 0.1212, 0.4147, 0.4271, 0.01109, 0.4924, 0.946, 0.5313, 0.9935, 0.7922, 0.925, 0.9734, 0.2234, 0.994, 0.0762, 0.9951, 0.01214, 0.7766, 0.0, 0.0, 0.0, 0.0, 0.0, 0.0, 0.0, 0.0, 0.0, 0.0, 0.0, 0.0, 0.0, 0.0, 0.0, 0.0, 0.0, 0.0, 0.0, 0.0, 0.0, 0.0, 0.0, 0.0, 0.0, 0.0, 0.0, 0.0, 0.0, 0.0, 0.0, 0.0, 0.0, 0.0, 0.0, 0.0, 0.0, 0.0, 0.0, 0.0, 0.0, 0.0, 0.0, 0.0, 0.0, 0.0, 0.0, 0.0, 0.0, 0.0, 0.0, 0.0, 0.0, 0.0, 0.0, 0.0, 0.0, 0.0, 0.0, 0.0, 0.0, 0.0, 0.0, 0.0, 0.0, 0.0, 0.0, 0.0, 0.0, 0.0, 0.0, 0.0, 0.0, 0.0, 0.0, 0.0, 0.0, 0.0, 0.0, 0.0, 0.0, 0.0, 0.0, 0.0, 0.0, 0.0, 0.0, 0.0, 0.0, 0.0, 0.0, 0.0, 0.0, 0.0, 0.0, 0.0, 0.0, 0.0, 0.0, 0.0, 0.0, 0.0, 0.0, 0.0, 0.0, 0.0, 0.0, 0.0, 0.0, 0.0, 0.0, 0.0, 0.0, 0.0, 0.0, 0.0, 0.0, 0.0, 0.0, 0.0, 0.0, 0.0, 0.0, 0.0, 0.0, 0.0, 0.0, 0.0, 0.0, 0.0, 0.0, 0.0, 0.0, 0.0, 0.0, 0.0, 0.946, 0.5313, 0.4572, 0.518, 0.4163, 0.008266, 0.6234, 0.1134, 0.2234, 0.994, 0.07796, 0.9926, 0.4572, 0.518, 0.492, 0.9891, 0.4572, 0.518, 0.946, 0.5313, 0.9943, 0.7901, 0.151, 0.1212, 0.2597, 0.01428, 0.01323, 0.4923, 0.2597, 0.01428, 0.4163, 0.008266, 0.4572, 0.518, 0.7651, 0.9737, 0.492, 0.9891, 0.4572, 0.518, 0.9943, 0.7901, 0.4538, 0.5185, 0.3364, 0.01496, 0.622, 0.1134, 0.9452, 0.5311, 0.9936, 0.7922, 0.925, 0.9734, 0.7651, 0.9737, 0.01112, 0.4924, 0.2234, 0.9941, 0.01214, 0.7766, 0.9452, 0.5311, 0.9936, 0.7922, 0.4538, 0.5185, 0.3364, 0.01496, 0.4538, 0.5185, 0.01112, 0.4924, 0.492, 0.9891, 0.4538, 0.5185, 0.9936, 0.7922, 0.7651, 0.9737, 0.4153, 0.00832, 0.622, 0.1134, 0.3364, 0.01496, 0.4538, 0.5185, 0.492, 0.9891, 0.2234, 0.9941, 0.07619, 0.9951, 0.01214, 0.7766, 0.01109, 0.4924, 0.4301, 0.495, 0.9458, 0.5312, 0.9935, 0.7922, 0.925, 0.9735, 0.4301, 0.495, 0.01109, 0.4924, 0.151, 0.1212, 0.3441, 0.04739, 0.9458, 0.5312, 0.925, 0.9735, 0.4301, 0.495, 0.4301, 0.495, 0.3441, 0.04739, 0.6219, 0.1134, 0.9458, 0.5312, 0.492, 0.9891, 0.2234, 0.994, 0.07619, 0.9951, 0.4301, 0.495, 0.4153, 0.00832, 0.6219, 0.1134, 0.3441, 0.04739, 0.7651, 0.9737, 0.492, 0.9891, 0.4301, 0.495, 0.925, 0.9735, 0.2234, 0.994, 0.07662, 0.9945, 0.4644, 0.5154, 0.492, 0.9891, 0.4644, 0.5154, 0.946, 0.5313, 0.9935, 0.7922, 0.151, 0.1212, 0.2598, 0.01412, 0.01125, 0.4924, 0.2598, 0.01412, 0.6234, 0.1134, 0.4644, 0.5154, 0.2598, 0.01412, 0.4163, 0.008269, 0.6234, 0.1134, 0.7651, 0.9737, 0.492, 0.9891, 0.4644, 0.5154, 0.9935, 0.7922, 0.01214, 0.7766, 0.01109, 0.4924, 0.4319, 0.5256, 0.2234, 0.994, 0.4319, 0.5256, 0.01109, 0.4924, 0.151, 0.1212, 0.3352, 0.01255, 0.4319, 0.5256, 0.946, 0.5313, 0.9935, 0.7922, 0.4319, 0.5256, 0.3352, 0.01255, 0.6234, 0.1134, 0.946, 0.5313, 0.7651, 0.9737, 0.492, 0.9891, 0.4319, 0.5256, 0.9935, 0.7922, 0.4164, 0.008264, 0.6234, 0.1134, 0.3352, 0.01255, 0.4319, 0.5256, 0.492, 0.9891, 0.2234, 0.994, 0.01214, 0.7766, 0.01109, 0.4924, 0.4424, 0.4833, 0.2234, 0.994, 0.946, 0.5313, 0.9935, 0.7922, 0.9211, 0.9735, 0.492, 0.9891, 0.4424, 0.4833, 0.946, 0.5313, 0.9211, 0.9735, 0.4424, 0.4833, 0.01109, 0.4924, 0.151, 0.1212, 0.3354, 0.01245, 0.4424, 0.4833, 0.3354, 0.01245, 0.6234, 0.1134, 0.946, 0.5313, 0.01214, 0.7766, 0.01109, 0.4924, 0.4322, 0.5209, 0.2234, 0.994, 0.4162, 0.008275, 0.6234, 0.1134, 0.3354, 0.01245, 0.946, 0.5312, 0.9935, 0.7922, 0.9246, 0.973, 0.4322, 0.5209, 0.01109, 0.4924, 0.151, 0.1212, 0.2593, 0.01412, 0.946, 0.5312, 0.9246, 0.973, 0.4322, 0.5209, 0.4322, 0.5209, 0.2593, 0.01412, 0.6234, 0.1134, 0.946, 0.5312, 0.7651, 0.9737, 0.492, 0.9891, 0.4322, 0.5209, 0.9246, 0.973, 0.4163, 0.008269, 0.6234, 0.1134, 0.2593, 0.01412, 0.4322, 0.5209, 0.492, 0.9891, 0.2234, 0.994, 0.01214, 0.7766, 0.01109, 0.4924, 0.43, 0.4964, 0.2234, 0.994, 0.43, 0.4964, 0.01109, 0.4924, 0.151, 0.1212, 0.3354, 0.01263, 0.9457, 0.5312, 0.9935, 0.7922, 0.43, 0.4964, 0.43, 0.4964, 0.3354, 0.01263, 0.6232, 0.1134, 0.9457, 0.5312, 0.492, 0.9891, 0.43, 0.4964, 0.9935, 0.7922, 0.7651, 0.9737, 0.4157, 0.008299, 0.6232, 0.1134, 0.3354, 0.01263, 0.43, 0.4964, 0.492, 0.9891, 0.2234, 0.994, 0.01214, 0.7766, 0.01109, 0.4924, 0.4285, 0.5077, 0.2234, 0.994, 0.9936, 0.7922, 0.925, 0.9734, 0.7651, 0.9737, 0.01109, 0.4924, 0.151, 0.1212, 0.3355, 0.01246, 0.4285, 0.5077, 0.9458, 0.5312, 0.9936, 0.7922, 0.4285, 0.5077, 0.4285, 0.5077, 0.3355, 0.01246, 0.6233, 0.1134, 0.9458, 0.5312, 0.492, 0.9891, 0.4285, 0.5077, 0.9936, 0.7922, 0.7651, 0.9737, 0.4161, 0.008281, 0.6233, 0.1134, 0.3355, 0.01246, 0.4285, 0.5077, 0.492, 0.9891, 0.2234, 0.994, 0.4034, 0.5023, 0.01109, 0.4924, 0.151, 0.1212, 0.2591, 0.01409, 0.946, 0.5312, 0.9935, 0.7922, 0.4034, 0.5023, 0.4034, 0.5023, 0.2591, 0.01409, 0.6233, 0.1134, 0.946, 0.5312, 0.2591, 0.01409, 0.3351, 0.01254, 0.416, 0.008286, 0.6233, 0.1134, 0.2234, 0.994, 0.0762, 0.9951, 0.01214, 0.7766, 0.4034, 0.5023, 0.7651, 0.9737, 0.492, 0.9891, 0.4034, 0.5023, 0.9935, 0.7922, 0.946, 0.5313, 0.411, 0.4928, 0.4163, 0.008266, 0.6234, 0.1134, 0.411, 0.4928, 0.01109, 0.4924, 0.151, 0.1212, 0.2604, 0.01605, 0.411, 0.4928, 0.946, 0.5313, 0.9935, 0.7922, 0.2234, 0.994, 0.0762, 0.9951, 0.01214, 0.7766, 0.411, 0.4928, 0.2604, 0.01605, 0.4163, 0.008266, 0.411, 0.4928, 0.7651, 0.9737, 0.492, 0.9891, 0.411, 0.4928, 0.9935, 0.7922, 0.6234, 0.1134, 0.2614, 0.01827, 0.3337, 0.01257, 0.4161, 0.008279, 0.4629, 0.5115, 0.946, 0.5313, 0.9934, 0.7922, 0.151, 0.1212, 0.2614, 0.01827, 0.01717, 0.4922, 0.2614, 0.01827, 0.6234, 0.1134, 0.4629, 0.5115, 0.492, 0.9891, 0.2234, 0.994, 0.01222, 0.7766, 0.4629, 0.5115, 0.7651, 0.9737, 0.492, 0.9891, 0.4629, 0.5115, 0.9934, 0.7922, 0.492, 0.9891, 0.01107, 0.4924, 0.946, 0.5313, 0.9935, 0.7922, 0.01107, 0.4924, 0.07616, 0.9951, 0.01214, 0.7766, 0.01107, 0.4924, 0.259, 0.01412, 0.6234, 0.1134, 0.946, 0.5313, 0.151, 0.1212, 0.259, 0.01412, 0.01107, 0.4924, 0.01206, 0.7763, 0.01109, 0.4924, 0.4147, 0.4271, 0.2234, 0.994, 0.4164, 0.008266, 0.6234, 0.1134, 0.259, 0.01412, 0.492, 0.9891, 0.9935, 0.7922, 0.9251, 0.9734, 0.9247, 0.9731, 0.492, 0.9891, 0.4147, 0.4271, 0.946, 0.5313, 0.4147, 0.4271, 0.492, 0.9891, 0.2234, 0.994, 0.4147, 0.4271, 0.151, 0.1212, 0.2591, 0.01412, 0.3352, 0.01254, 0.6234, 0.1134, 0.946, 0.5313, 0.4147, 0.4271, 0.4147, 0.4271, 0.3352, 0.01254, 0.4165, 0.008262, 0.6234, 0.1134, 0.01214, 0.7766, 0.01109, 0.4924, 0.4252, 0.5215, 0.2234, 0.994, 0.492, 0.9891, 0.9247, 0.9731, 0.7651, 0.9737, 0.4252, 0.5215, 0.01109, 0.4924, 0.151, 0.1212, 0.2588, 0.01413, 0.946, 0.5313, 0.925, 0.9734, 0.4252, 0.5215, 0.4252, 0.5215, 0.2588, 0.01413, 0.6234, 0.1134, 0.946, 0.5313, 0.7651, 0.9737, 0.492, 0.9891, 0.4252, 0.5215, 0.925, 0.9734, 0.4164, 0.008265, 0.6234, 0.1134, 0.2588, 0.01413, 0.4252, 0.5215, 0.492, 0.9891, 0.2234, 0.994, 0.0, 0.0, 0.0, 0.0, 0.0, 0.0, 0.0, 0.0, 0.0, 0.0, 0.0, 0.0, 0.0, 0.0, 0.0, 0.0, 0.0, 0.0, 0.0, 0.0, 0.0, 0.0, 0.0, 0.0, 0.0, 0.0, 0.0, 0.0, 0.0, 0.0, 0.0, 0.0, 0.0, 0.0, 0.0, 0.0, 0.0, 0.0, 0.0, 0.0, 0.0, 0.0, 0.0, 0.0, 0.0, 0.0, 0.0, 0.0, 0.0, 0.0, 0.0, 0.0, 0.0, 0.0, 0.0, 0.0, 0.0, 0.0, 0.0, 0.0, 0.01323, 0.4923, 0.07796, 0.9926, 0.01214, 0.7766, 0.01323, 0.4923, 0.4572, 0.518, 0.07796, 0.9926, 0.2597, 0.01428, 0.4572, 0.518, 0.01323, 0.4923, 0.3422, 0.01227, 0.4163, 0.008266, 0.2597, 0.01428, 0.4538, 0.5185, 0.2234, 0.9941, 0.01112, 0.4924, 0.3364, 0.01496, 0.01112, 0.4924, 0.151, 0.1212, 0.2591, 0.01412, 0.3364, 0.01496, 0.151, 0.1212, 0.2234, 0.9941, 0.0762, 0.9951, 0.01214, 0.7766, 0.2602, 0.0141, 0.3441, 0.04739, 0.151, 0.1212, 0.9935, 0.7922, 0.925, 0.9734, 0.7651, 0.9737, 0.6234, 0.1134, 0.946, 0.5313, 0.4644, 0.5154, 0.01125, 0.4924, 0.07662, 0.9945, 0.01214, 0.7766, 0.01125, 0.4924, 0.4644, 0.5154, 0.07662, 0.9945, 0.2598, 0.01412, 0.4644, 0.5154, 0.01125, 0.4924, 0.9935, 0.7922, 0.925, 0.9734, 0.7651, 0.9737, 0.2591, 0.01412, 0.3352, 0.01255, 0.151, 0.1212, 0.2234, 0.994, 0.0762, 0.9951, 0.01214, 0.7766, 0.4424, 0.4833, 0.492, 0.9891, 0.2234, 0.994, 0.2591, 0.01412, 0.3354, 0.01245, 0.151, 0.1212, 0.2234, 0.994, 0.0762, 0.9951, 0.01214, 0.7766, 0.2234, 0.994, 0.0762, 0.9951, 0.01214, 0.7766, 0.9935, 0.7922, 0.925, 0.9734, 0.7651, 0.9737, 0.2591, 0.01412, 0.3354, 0.01263, 0.151, 0.1212, 0.2234, 0.994, 0.0762, 0.9951, 0.01214, 0.7766, 0.2591, 0.01412, 0.3355, 0.01246, 0.151, 0.1212, 0.2234, 0.994, 0.0762, 0.9951, 0.01214, 0.7766, 0.9935, 0.7922, 0.925, 0.9734, 0.7651, 0.9737, 0.01109, 0.4924, 0.4034, 0.5023, 0.01214, 0.7766, 0.4034, 0.5023, 0.492, 0.9891, 0.2234, 0.994, 0.9935, 0.7922, 0.925, 0.9734, 0.7651, 0.9737, 0.01109, 0.4924, 0.411, 0.4928, 0.01214, 0.7766, 0.3378, 0.01237, 0.4163, 0.008266, 0.2604, 0.01605, 0.411, 0.4928, 0.492, 0.9891, 0.2234, 0.994, 0.9934, 0.7922, 0.925, 0.9734, 0.7651, 0.9737, 0.6234, 0.1134, 0.946, 0.5313, 0.4629, 0.5115, 0.01717, 0.4922, 0.4629, 0.5115, 0.01222, 0.7766, 0.2614, 0.01827, 0.4629, 0.5115, 0.01717, 0.4922, 0.01222, 0.7766, 0.2234, 0.994, 0.0762, 0.9951, 0.01107, 0.4924, 0.492, 0.9891, 0.07616, 0.9951, 0.946, 0.5313, 0.9935, 0.7922, 0.9247, 0.9731, 0.151, 0.1212, 0.4147, 0.4271, 0.01109, 0.4924, 0.946, 0.5313, 0.9935, 0.7922, 0.925, 0.9734, 0.2234, 0.994, 0.0762, 0.9951, 0.01214, 0.7766, 0.0, 0.0, 0.0, 0.0, 0.0, 0.0, 0.0, 0.0, 0.0, 0.0, 0.0, 0.0, 0.0, 0.0, 0.0, 0.0, 0.0, 0.0, 0.0, 0.0, 0.0, 0.0, 0.0, 0.0, 0.0, 0.0, 0.0, 0.0, 0.0, 0.0, 0.0, 0.0, 0.0, 0.0, 0.0, 0.0, 0.0, 0.0, 0.0, 0.0, 0.0, 0.0, 0.0, 0.0, 0.0, 0.0, 0.0, 0.0, 0.0, 0.0, 0.0, 0.0, 0.0, 0.0, 0.0, 0.0, 0.0, 0.0, 0.0, 0.0, 0.0, 0.0, 0.0, 0.0, 0.0, 0.0, 0.0, 0.0, 0.0, 0.0, 0.0, 0.0, 0.0, 0.0, 0.0, 0.0, 0.0, 0.0, 0.0, 0.0, 0.0, 0.0, 0.0, 0.0, 0.0, 0.0, 0.0, 0.0, 0.0, 0.0, 0.0, 0.0, 0.0, 0.0, 0.0, 0.0, 0.0, 0.0, 0.0, 0.0, 0.0, 0.0, 0.0, 0.0, 0.0, 0.0, 0.0, 0.0, 0.0, 0.0, 0.0, 0.0, 0.0, 0.0, 0.0, 0.0, 0.0, 0.0, 0.0, 0.0, 0.0, 0.0, 0.0, 0.0, 0.0, 0.0, 0.0, 0.0, 0.0, 0.0, 0.0, 0.0, 0.0, 0.0, 0.0, 0.0, 0.946, 0.5313, 0.4572, 0.518, 0.4163, 0.008266, 0.6234, 0.1134, 0.2234, 0.994, 0.07796, 0.9926, 0.4572, 0.518, 0.492, 0.9891, 0.4572, 0.518, 0.946, 0.5313, 0.9943, 0.7901, 0.151, 0.1212, 0.2597, 0.01428, 0.01323, 0.4923, 0.2597, 0.01428, 0.4163, 0.008266, 0.4572, 0.518, 0.7651, 0.9737, 0.492, 0.9891, 0.4572, 0.518, 0.9943, 0.7901, 0.4538, 0.5185, 0.3364, 0.01496, 0.622, 0.1134, 0.9452, 0.5311, 0.9936, 0.7922, 0.925, 0.9734, 0.7651, 0.9737, 0.01112, 0.4924, 0.2234, 0.9941, 0.01214, 0.7766, 0.9452, 0.5311, 0.9936, 0.7922, 0.4538, 0.5185, 0.3364, 0.01496, 0.4538, 0.5185, 0.01112, 0.4924, 0.492, 0.9891, 0.4538, 0.5185, 0.9936, 0.7922, 0.7651, 0.9737, 0.4153, 0.00832, 0.622, 0.1134, 0.3364, 0.01496, 0.4538, 0.5185, 0.492, 0.9891, 0.2234, 0.9941, 0.07619, 0.9951, 0.01214, 0.7766, 0.01109, 0.4924, 0.4301, 0.495, 0.9458, 0.5312, 0.9935, 0.7922, 0.925, 0.9735, 0.4301, 0.495, 0.01109, 0.4924, 0.151, 0.1212, 0.3441, 0.04739, 0.9458, 0.5312, 0.925, 0.9735, 0.4301, 0.495, 0.4301, 0.495, 0.3441, 0.04739, 0.6219, 0.1134, 0.9458, 0.5312, 0.492, 0.9891, 0.2234, 0.994, 0.07619, 0.9951, 0.4301, 0.495, 0.4153, 0.00832, 0.6219, 0.1134, 0.3441, 0.04739, 0.7651, 0.9737, 0.492, 0.9891, 0.4301, 0.495, 0.925, 0.9735, 0.2234, 0.994, 0.07662, 0.9945, 0.4644, 0.5154, 0.492, 0.9891, 0.4644, 0.5154, 0.946, 0.5313, 0.9935, 0.7922, 0.151, 0.1212, 0.2598, 0.01412, 0.01125, 0.4924, 0.2598, 0.01412, 0.6234, 0.1134, 0.4644, 0.5154, 0.2598, 0.01412, 0.4163, 0.008269, 0.6234, 0.1134, 0.7651, 0.9737, 0.492, 0.9891, 0.4644, 0.5154, 0.9935, 0.7922, 0.01214, 0.7766, 0.01109, 0.4924, 0.4319, 0.5256, 0.2234, 0.994, 0.4319, 0.5256, 0.01109, 0.4924, 0.151, 0.1212, 0.3352, 0.01255, 0.4319, 0.5256, 0.946, 0.5313, 0.9935, 0.7922, 0.4319, 0.5256, 0.3352, 0.01255, 0.6234, 0.1134, 0.946, 0.5313, 0.7651, 0.9737, 0.492, 0.9891, 0.4319, 0.5256, 0.9935, 0.7922, 0.4164, 0.008264, 0.6234, 0.1134, 0.3352, 0.01255, 0.4319, 0.5256, 0.492, 0.9891, 0.2234, 0.994, 0.01214, 0.7766, 0.01109, 0.4924, 0.4424, 0.4833, 0.2234, 0.994, 0.946, 0.5313, 0.9935, 0.7922, 0.9211, 0.9735, 0.492, 0.9891, 0.4424, 0.4833, 0.946, 0.5313, 0.9211, 0.9735, 0.4424, 0.4833, 0.01109, 0.4924, 0.151, 0.1212, 0.3354, 0.01245, 0.4424, 0.4833, 0.3354, 0.01245, 0.6234, 0.1134, 0.946, 0.5313, 0.01214, 0.7766, 0.01109, 0.4924, 0.4322, 0.5209, 0.2234, 0.994, 0.4162, 0.008275, 0.6234, 0.1134, 0.3354, 0.01245, 0.946, 0.5312, 0.9935, 0.7922, 0.9246, 0.973, 0.4322, 0.5209, 0.01109, 0.4924, 0.151, 0.1212, 0.2593, 0.01412, 0.946, 0.5312, 0.9246, 0.973, 0.4322, 0.5209, 0.4322, 0.5209, 0.2593, 0.01412, 0.6234, 0.1134, 0.946, 0.5312, 0.7651, 0.9737, 0.492, 0.9891, 0.4322, 0.5209, 0.9246, 0.973, 0.4163, 0.008269, 0.6234, 0.1134, 0.2593, 0.01412, 0.4322, 0.5209, 0.492, 0.9891, 0.2234, 0.994, 0.01214, 0.7766, 0.01109, 0.4924, 0.43, 0.4964, 0.2234, 0.994, 0.43, 0.4964, 0.01109, 0.4924, 0.151, 0.1212, 0.3354, 0.01263, 0.9457, 0.5312, 0.9935, 0.7922, 0.43, 0.4964, 0.43, 0.4964, 0.3354, 0.01263, 0.6232, 0.1134, 0.9457, 0.5312, 0.492, 0.9891, 0.43, 0.4964, 0.9935, 0.7922, 0.7651, 0.9737, 0.4157, 0.008299, 0.6232, 0.1134, 0.3354, 0.01263, 0.43, 0.4964, 0.492, 0.9891, 0.2234, 0.994, 0.01214, 0.7766, 0.01109, 0.4924, 0.4285, 0.5077, 0.2234, 0.994, 0.9936, 0.7922, 0.925, 0.9734, 0.7651, 0.9737, 0.01109, 0.4924, 0.151, 0.1212, 0.3355, 0.01246, 0.4285, 0.5077, 0.9458, 0.5312, 0.9936, 0.7922, 0.4285, 0.5077, 0.4285, 0.5077, 0.3355, 0.01246, 0.6233, 0.1134, 0.9458, 0.5312, 0.492, 0.9891, 0.4285, 0.5077, 0.9936, 0.7922, 0.7651, 0.9737, 0.4161, 0.008281, 0.6233, 0.1134, 0.3355, 0.01246, 0.4285, 0.5077, 0.492, 0.9891, 0.2234, 0.994, 0.4034, 0.5023, 0.01109, 0.4924, 0.151, 0.1212, 0.2591, 0.01409, 0.946, 0.5312, 0.9935, 0.7922, 0.4034, 0.5023, 0.4034, 0.5023, 0.2591, 0.01409, 0.6233, 0.1134, 0.946, 0.5312, 0.2591, 0.01409, 0.3351, 0.01254, 0.416, 0.008286, 0.6233, 0.1134, 0.2234, 0.994, 0.0762, 0.9951, 0.01214, 0.7766, 0.4034, 0.5023, 0.7651, 0.9737, 0.492, 0.9891, 0.4034, 0.5023, 0.9935, 0.7922, 0.946, 0.5313, 0.411, 0.4928, 0.4163, 0.008266, 0.6234, 0.1134, 0.411, 0.4928, 0.01109, 0.4924, 0.151, 0.1212, 0.2604, 0.01605, 0.411, 0.4928, 0.946, 0.5313, 0.9935, 0.7922, 0.2234, 0.994, 0.0762, 0.9951, 0.01214, 0.7766, 0.411, 0.4928, 0.2604, 0.01605, 0.4163, 0.008266, 0.411, 0.4928, 0.7651, 0.9737, 0.492, 0.9891, 0.411, 0.4928, 0.9935, 0.7922, 0.6234, 0.1134, 0.2614, 0.01827, 0.3337, 0.01257, 0.4161, 0.008279, 0.4629, 0.5115, 0.946, 0.5313, 0.9934, 0.7922, 0.151, 0.1212, 0.2614, 0.01827, 0.01717, 0.4922, 0.2614, 0.01827, 0.6234, 0.1134, 0.4629, 0.5115, 0.492, 0.9891, 0.2234, 0.994, 0.01222, 0.7766, 0.4629, 0.5115, 0.7651, 0.9737, 0.492, 0.9891, 0.4629, 0.5115, 0.9934, 0.7922, 0.492, 0.9891, 0.01107, 0.4924, 0.946, 0.5313, 0.9935, 0.7922, 0.01107, 0.4924, 0.07616, 0.9951, 0.01214, 0.7766, 0.01107, 0.4924, 0.259, 0.01412, 0.6234, 0.1134, 0.946, 0.5313, 0.151, 0.1212, 0.259, 0.01412, 0.01107, 0.4924, 0.01206, 0.7763, 0.01109, 0.4924, 0.4147, 0.4271, 0.2234, 0.994, 0.4164, 0.008266, 0.6234, 0.1134, 0.259, 0.01412, 0.492, 0.9891, 0.9935, 0.7922, 0.9251, 0.9734, 0.9247, 0.9731, 0.492, 0.9891, 0.4147, 0.4271, 0.946, 0.5313, 0.4147, 0.4271, 0.492, 0.9891, 0.2234, 0.994, 0.4147, 0.4271, 0.151, 0.1212, 0.2591, 0.01412, 0.3352, 0.01254, 0.6234, 0.1134, 0.946, 0.5313, 0.4147, 0.4271, 0.4147, 0.4271, 0.3352, 0.01254, 0.4165, 0.008262, 0.6234, 0.1134, 0.01214, 0.7766, 0.01109, 0.4924, 0.4252, 0.5215, 0.2234, 0.994, 0.492, 0.9891, 0.9247, 0.9731, 0.7651, 0.9737, 0.4252, 0.5215, 0.01109, 0.4924, 0.151, 0.1212, 0.2588, 0.01413, 0.946, 0.5313, 0.925, 0.9734, 0.4252, 0.5215, 0.4252, 0.5215, 0.2588, 0.01413, 0.6234, 0.1134, 0.946, 0.5313, 0.7651, 0.9737, 0.492, 0.9891, 0.4252, 0.5215, 0.925, 0.9734, 0.4164, 0.008265, 0.6234, 0.1134, 0.2588, 0.01413, 0.4252, 0.5215, 0.492, 0.9891, 0.2234, 0.994, 0.0, 0.0, 0.0, 0.0, 0.0, 0.0, 0.0, 0.0, 0.0, 0.0, 0.0, 0.0, 0.0, 0.0, 0.0, 0.0, 0.0, 0.0, 0.01323, 0.4923, 0.07796, 0.9926, 0.01214, 0.7766, 0.01323, 0.4923, 0.4572, 0.518, 0.07796, 0.9926, 0.2597, 0.01428, 0.4572, 0.518, 0.01323, 0.4923, 0.3422, 0.01227, 0.4163, 0.008266, 0.2597, 0.01428, 0.4538, 0.5185, 0.2234, 0.9941, 0.01112, 0.4924, 0.3364, 0.01496, 0.01112, 0.4924, 0.151, 0.1212, 0.2591, 0.01412, 0.3364, 0.01496, 0.151, 0.1212, 0.2234, 0.9941, 0.0762, 0.9951, 0.01214, 0.7766, 0.2602, 0.0141, 0.3441, 0.04739, 0.151, 0.1212, 0.9935, 0.7922, 0.925, 0.9734, 0.7651, 0.9737, 0.6234, 0.1134, 0.946, 0.5313, 0.4644, 0.5154, 0.01125, 0.4924, 0.07662, 0.9945, 0.01214, 0.7766, 0.01125, 0.4924, 0.4644, 0.5154, 0.07662, 0.9945, 0.2598, 0.01412, 0.4644, 0.5154, 0.01125, 0.4924, 0.9935, 0.7922, 0.925, 0.9734, 0.7651, 0.9737, 0.2591, 0.01412, 0.3352, 0.01255, 0.151, 0.1212, 0.2234, 0.994, 0.0762, 0.9951, 0.01214, 0.7766, 0.4424, 0.4833, 0.492, 0.9891, 0.2234, 0.994, 0.2591, 0.01412, 0.3354, 0.01245, 0.151, 0.1212, 0.2234, 0.994, 0.0762, 0.9951, 0.01214, 0.7766, 0.2234, 0.994, 0.0762, 0.9951, 0.01214, 0.7766, 0.9935, 0.7922, 0.925, 0.9734, 0.7651, 0.9737, 0.2591, 0.01412, 0.3354, 0.01263, 0.151, 0.1212, 0.2234, 0.994, 0.0762, 0.9951, 0.01214, 0.7766, 0.2591, 0.01412, 0.3355, 0.01246, 0.151, 0.1212, 0.2234, 0.994, 0.0762, 0.9951, 0.01214, 0.7766, 0.9935, 0.7922, 0.925, 0.9734, 0.7651, 0.9737, 0.01109, 0.4924, 0.4034, 0.5023, 0.01214, 0.7766, 0.4034, 0.5023, 0.492, 0.9891, 0.2234, 0.994, 0.9935, 0.7922, 0.925, 0.9734, 0.7651, 0.9737, 0.01109, 0.4924, 0.411, 0.4928, 0.01214, 0.7766, 0.3378, 0.01237, 0.4163, 0.008266, 0.2604, 0.01605, 0.411, 0.4928, 0.492, 0.9891, 0.2234, 0.994, 0.9934, 0.7922, 0.925, 0.9734, 0.7651, 0.9737, 0.6234, 0.1134, 0.946, 0.5313, 0.4629, 0.5115, 0.01717, 0.4922, 0.4629, 0.5115, 0.01222, 0.7766, 0.2614, 0.01827, 0.4629, 0.5115, 0.01717, 0.4922, 0.01222, 0.7766, 0.2234, 0.994, 0.0762, 0.9951, 0.01107, 0.4924, 0.492, 0.9891, 0.07616, 0.9951, 0.946, 0.5313, 0.9935, 0.7922, 0.9247, 0.9731, 0.151, 0.1212, 0.4147, 0.4271, 0.01109, 0.4924, 0.946, 0.5313, 0.9935, 0.7922, 0.925, 0.9734, 0.2234, 0.994, 0.0762, 0.9951, 0.01214, 0.7766, 0.0, 0.0, 0.0, 0.0, 0.0, 0.0, 0.0, 0.0, 0.0, 0.0, 0.0, 0.0, 0.0, 0.0, 0.0, 0.0, 0.0, 0.0, 0.0, 0.0, 0.0, 0.0, 0.0, 0.0, 0.0, 0.0, 0.0, 0.0, 0.0, 0.0, 0.0, 0.0, 0.0, 0.0, 0.0, 0.0, 0.0, 0.0, 0.0, 0.0, 0.0, 0.0, 0.0, 0.0, 0.0, 0.0, 0.946, 0.5313, 0.4572, 0.518, 0.4163, 0.008266, 0.6234, 0.1134, 0.2234, 0.994, 0.07796, 0.9926, 0.4572, 0.518, 0.492, 0.9891, 0.4572, 0.518, 0.946, 0.5313, 0.9943, 0.7901, 0.151, 0.1212, 0.2597, 0.01428, 0.01323, 0.4923, 0.2597, 0.01428, 0.4163, 0.008266, 0.4572, 0.518, 0.7651, 0.9737, 0.492, 0.9891, 0.4572, 0.518, 0.9943, 0.7901, 0.4538, 0.5185, 0.3364, 0.01496, 0.622, 0.1134, 0.9452, 0.5311, 0.9936, 0.7922, 0.925, 0.9734, 0.7651, 0.9737, 0.01112, 0.4924, 0.2234, 0.9941, 0.01214, 0.7766, 0.9452, 0.5311, 0.9936, 0.7922, 0.4538, 0.5185, 0.3364, 0.01496, 0.4538, 0.5185, 0.01112, 0.4924, 0.492, 0.9891, 0.4538, 0.5185, 0.9936, 0.7922, 0.7651, 0.9737, 0.4153, 0.00832, 0.622, 0.1134, 0.3364, 0.01496, 0.4538, 0.5185, 0.492, 0.9891, 0.2234, 0.9941, 0.07619, 0.9951, 0.01214, 0.7766, 0.01109, 0.4924, 0.4301, 0.495, 0.9458, 0.5312, 0.9935, 0.7922, 0.925, 0.9735, 0.4301, 0.495, 0.01109, 0.4924, 0.151, 0.1212, 0.3441, 0.04739, 0.9458, 0.5312, 0.925, 0.9735, 0.4301, 0.495, 0.4301, 0.495, 0.3441, 0.04739, 0.6219, 0.1134, 0.9458, 0.5312, 0.492, 0.9891, 0.2234, 0.994, 0.07619, 0.9951, 0.4301, 0.495, 0.4153, 0.00832, 0.6219, 0.1134, 0.3441, 0.04739, 0.7651, 0.9737, 0.492, 0.9891, 0.4301, 0.495, 0.925, 0.9735, 0.2234, 0.994, 0.07662, 0.9945, 0.4644, 0.5154, 0.492, 0.9891, 0.4644, 0.5154, 0.946, 0.5313, 0.9935, 0.7922, 0.151, 0.1212, 0.2598, 0.01412, 0.01125, 0.4924, 0.2598, 0.01412, 0.6234, 0.1134, 0.4644, 0.5154, 0.2598, 0.01412, 0.4163, 0.008269, 0.6234, 0.1134, 0.7651, 0.9737, 0.492, 0.9891, 0.4644, 0.5154, 0.9935, 0.7922, 0.01214, 0.7766, 0.01109, 0.4924, 0.4319, 0.5256, 0.2234, 0.994, 0.4319, 0.5256, 0.01109, 0.4924, 0.151, 0.1212, 0.3352, 0.01255, 0.4319, 0.5256, 0.946, 0.5313, 0.9935, 0.7922, 0.4319, 0.5256, 0.3352, 0.01255, 0.6234, 0.1134, 0.946, 0.5313, 0.7651, 0.9737, 0.492, 0.9891, 0.4319, 0.5256, 0.9935, 0.7922, 0.4164, 0.008264, 0.6234, 0.1134, 0.3352, 0.01255, 0.4319, 0.5256, 0.492, 0.9891, 0.2234, 0.994, 0.01214, 0.7766, 0.01109, 0.4924, 0.4424, 0.4833, 0.2234, 0.994, 0.946, 0.5313, 0.9935, 0.7922, 0.9211, 0.9735, 0.492, 0.9891, 0.4424, 0.4833, 0.946, 0.5313, 0.9211, 0.9735, 0.4424, 0.4833, 0.01109, 0.4924, 0.151, 0.1212, 0.3354, 0.01245, 0.4424, 0.4833, 0.3354, 0.01245, 0.6234, 0.1134, 0.946, 0.5313, 0.01214, 0.7766, 0.01109, 0.4924, 0.4322, 0.5209, 0.2234, 0.994, 0.4162, 0.008275, 0.6234, 0.1134, 0.3354, 0.01245, 0.946, 0.5312, 0.9935, 0.7922, 0.9246, 0.973, 0.4322, 0.5209, 0.01109, 0.4924, 0.151, 0.1212, 0.2593, 0.01412, 0.946, 0.5312, 0.9246, 0.973, 0.4322, 0.5209, 0.4322, 0.5209, 0.2593, 0.01412, 0.6234, 0.1134, 0.946, 0.5312, 0.7651, 0.9737, 0.492, 0.9891, 0.4322, 0.5209, 0.9246, 0.973, 0.4163, 0.008269, 0.6234, 0.1134, 0.2593, 0.01412, 0.4322, 0.5209, 0.492, 0.9891, 0.2234, 0.994, 0.01214, 0.7766, 0.01109, 0.4924, 0.43, 0.4964, 0.2234, 0.994, 0.43, 0.4964, 0.01109, 0.4924, 0.151, 0.1212, 0.3354, 0.01263, 0.9457, 0.5312, 0.9935, 0.7922, 0.43, 0.4964, 0.43, 0.4964, 0.3354, 0.01263, 0.6232, 0.1134, 0.9457, 0.5312, 0.492, 0.9891, 0.43, 0.4964, 0.9935, 0.7922, 0.7651, 0.9737, 0.4157, 0.008299, 0.6232, 0.1134, 0.3354, 0.01263, 0.43, 0.4964, 0.492, 0.9891, 0.2234, 0.994, 0.01214, 0.7766, 0.01109, 0.4924, 0.4285, 0.5077, 0.2234, 0.994, 0.9936, 0.7922, 0.925, 0.9734, 0.7651, 0.9737, 0.01109, 0.4924, 0.151, 0.1212, 0.3355, 0.01246, 0.4285, 0.5077, 0.9458, 0.5312, 0.9936, 0.7922, 0.4285, 0.5077, 0.4285, 0.5077, 0.3355, 0.01246, 0.6233, 0.1134, 0.9458, 0.5312, 0.492, 0.9891, 0.4285, 0.5077, 0.9936, 0.7922, 0.7651, 0.9737, 0.4161, 0.008281, 0.6233, 0.1134, 0.3355, 0.01246, 0.4285, 0.5077, 0.492, 0.9891, 0.2234, 0.994, 0.4034, 0.5023, 0.01109, 0.4924, 0.151, 0.1212, 0.2591, 0.01409, 0.946, 0.5312, 0.9935, 0.7922, 0.4034, 0.5023, 0.4034, 0.5023, 0.2591, 0.01409, 0.6233, 0.1134, 0.946, 0.5312, 0.2591, 0.01409, 0.3351, 0.01254, 0.416, 0.008286, 0.6233, 0.1134, 0.2234, 0.994, 0.0762, 0.9951, 0.01214, 0.7766, 0.4034, 0.5023, 0.7651, 0.9737, 0.492, 0.9891, 0.4034, 0.5023, 0.9935, 0.7922, 0.946, 0.5313, 0.411, 0.4928, 0.4163, 0.008266, 0.6234, 0.1134, 0.411, 0.4928, 0.01109, 0.4924, 0.151, 0.1212, 0.2604, 0.01605, 0.411, 0.4928, 0.946, 0.5313, 0.9935, 0.7922, 0.2234, 0.994, 0.0762, 0.9951, 0.01214, 0.7766, 0.411, 0.4928, 0.2604, 0.01605, 0.4163, 0.008266, 0.411, 0.4928, 0.7651, 0.9737, 0.492, 0.9891, 0.411, 0.4928, 0.9935, 0.7922, 0.6234, 0.1134, 0.2614, 0.01827, 0.3337, 0.01257, 0.4161, 0.008279, 0.4629, 0.5115, 0.946, 0.5313, 0.9934, 0.7922, 0.151, 0.1212, 0.2614, 0.01827, 0.01717, 0.4922, 0.2614, 0.01827, 0.6234, 0.1134, 0.4629, 0.5115, 0.492, 0.9891, 0.2234, 0.994, 0.01222, 0.7766, 0.4629, 0.5115, 0.7651, 0.9737, 0.492, 0.9891, 0.4629, 0.5115, 0.9934, 0.7922, 0.492, 0.9891, 0.01107, 0.4924, 0.946, 0.5313, 0.9935, 0.7922, 0.01107, 0.4924, 0.07616, 0.9951, 0.01214, 0.7766, 0.01107, 0.4924, 0.259, 0.01412, 0.6234, 0.1134, 0.946, 0.5313, 0.151, 0.1212, 0.259, 0.01412, 0.01107, 0.4924, 0.01206, 0.7763, 0.01109, 0.4924, 0.4147, 0.4271, 0.2234, 0.994, 0.4164, 0.008266, 0.6234, 0.1134, 0.259, 0.01412, 0.492, 0.9891, 0.9935, 0.7922, 0.9251, 0.9734, 0.9247, 0.9731, 0.492, 0.9891, 0.4147, 0.4271, 0.946, 0.5313, 0.4147, 0.4271, 0.492, 0.9891, 0.2234, 0.994, 0.4147, 0.4271, 0.151, 0.1212, 0.2591, 0.01412, 0.3352, 0.01254, 0.6234, 0.1134, 0.946, 0.5313, 0.4147, 0.4271, 0.4147, 0.4271, 0.3352, 0.01254, 0.4165, 0.008262, 0.6234, 0.1134, 0.01214, 0.7766, 0.01109, 0.4924, 0.4252, 0.5215, 0.2234, 0.994, 0.492, 0.9891, 0.9247, 0.9731, 0.7651, 0.9737, 0.4252, 0.5215, 0.01109, 0.4924, 0.151, 0.1212, 0.2588, 0.01413, 0.946, 0.5313, 0.925, 0.9734, 0.4252, 0.5215, 0.4252, 0.5215, 0.2588, 0.01413, 0.6234, 0.1134, 0.946, 0.5313, 0.7651, 0.9737, 0.492, 0.9891, 0.4252, 0.5215, 0.925, 0.9734, 0.4164, 0.008265, 0.6234, 0.1134, 0.2588, 0.01413, 0.4252, 0.5215, 0.492, 0.9891, 0.2234, 0.994, 0.0, 0.0, 0.0, 0.0, 0.0, 0.0, 0.0, 0.0, 0.0, 0.0, 0.0, 0.0, 0.0, 0.0, 0.0, 0.0, 0.0, 0.0, 0.0, 0.0, 0.0, 0.0, 0.0, 0.0, 0.0, 0.0, 0.0, 0.0, 0.0, 0.0, 0.0, 0.0, 0.0, 0.0, 0.0, 0.0, 0.0, 0.0, 0.0, 0.0, 0.0, 0.0, 0.0, 0.0, 0.0, 0.0, 0.0, 0.0, 0.0, 0.0, 0.0, 0.0, 0.0, 0.0, 0.0, 0.0, 0.0, 0.0, 0.0, 0.0, 0.01323, 0.4923, 0.07796, 0.9926, 0.01214, 0.7766, 0.01323, 0.4923, 0.4572, 0.518, 0.07796, 0.9926, 0.2597, 0.01428, 0.4572, 0.518, 0.01323, 0.4923, 0.3422, 0.01227, 0.4163, 0.008266, 0.2597, 0.01428, 0.4538, 0.5185, 0.2234, 0.9941, 0.01112, 0.4924, 0.3364, 0.01496, 0.01112, 0.4924, 0.151, 0.1212, 0.2591, 0.01412, 0.3364, 0.01496, 0.151, 0.1212, 0.2234, 0.9941, 0.0762, 0.9951, 0.01214, 0.7766, 0.2602, 0.0141, 0.3441, 0.04739, 0.151, 0.1212, 0.9935, 0.7922, 0.925, 0.9734, 0.7651, 0.9737, 0.6234, 0.1134, 0.946, 0.5313, 0.4644, 0.5154, 0.01125, 0.4924, 0.07662, 0.9945, 0.01214, 0.7766, 0.01125, 0.4924, 0.4644, 0.5154, 0.07662, 0.9945, 0.2598, 0.01412, 0.4644, 0.5154, 0.01125, 0.4924, 0.9935, 0.7922, 0.925, 0.9734, 0.7651, 0.9737, 0.2591, 0.01412, 0.3352, 0.01255, 0.151, 0.1212, 0.2234, 0.994, 0.0762, 0.9951, 0.01214, 0.7766, 0.4424, 0.4833, 0.492, 0.9891, 0.2234, 0.994, 0.2591, 0.01412, 0.3354, 0.01245, 0.151, 0.1212, 0.2234, 0.994, 0.0762, 0.9951, 0.01214, 0.7766, 0.2234, 0.994, 0.0762, 0.9951, 0.01214, 0.7766, 0.9935, 0.7922, 0.925, 0.9734, 0.7651, 0.9737, 0.2591, 0.01412, 0.3354, 0.01263, 0.151, 0.1212, 0.2234, 0.994, 0.0762, 0.9951, 0.01214, 0.7766, 0.2591, 0.01412, 0.3355, 0.01246, 0.151, 0.1212, 0.2234, 0.994, 0.0762, 0.9951, 0.01214, 0.7766, 0.9935, 0.7922, 0.925, 0.9734, 0.7651, 0.9737, 0.01109, 0.4924, 0.4034, 0.5023, 0.01214, 0.7766, 0.4034, 0.5023, 0.492, 0.9891, 0.2234, 0.994, 0.9935, 0.7922, 0.925, 0.9734, 0.7651, 0.9737, 0.01109, 0.4924, 0.411, 0.4928, 0.01214, 0.7766, 0.3378, 0.01237, 0.4163, 0.008266, 0.2604, 0.01605, 0.411, 0.4928, 0.492, 0.9891, 0.2234, 0.994, 0.9934, 0.7922, 0.925, 0.9734, 0.7651, 0.9737, 0.6234, 0.1134, 0.946, 0.5313, 0.4629, 0.5115, 0.01717, 0.4922, 0.4629, 0.5115, 0.01222, 0.7766, 0.2614, 0.01827, 0.4629, 0.5115, 0.01717, 0.4922, 0.01222, 0.7766, 0.2234, 0.994, 0.0762, 0.9951, 0.01107, 0.4924, 0.492, 0.9891, 0.07616, 0.9951, 0.946, 0.5313, 0.9935, 0.7922, 0.9247, 0.9731, 0.151, 0.1212, 0.4147, 0.4271, 0.01109, 0.4924, 0.946, 0.5313, 0.9935, 0.7922, 0.925, 0.9734, 0.2234, 0.994, 0.0762, 0.9951, 0.01214, 0.7766, 0.0, 0.0, 0.0, 0.0, 0.0, 0.0, 0.0, 0.0, 0.0, 0.0, 0.0, 0.0, 0.0, 0.0, 0.0, 0.0, 0.0, 0.0, 0.0, 0.0, 0.0, 0.0, 0.0, 0.0, 0.0, 0.0, 0.0, 0.0, 0.0, 0.0, 0.0, 0.0, 0.0, 0.0, 0.0, 0.0, 0.0, 0.0, 0.0, 0.0, 0.0, 0.0, 0.0, 0.0, 0.0, 0.0, 0.0, 0.0, 0.0, 0.0, 0.0, 0.0, 0.0, 0.0, 0.0, 0.0, 0.0, 0.0, 0.0, 0.0, 0.0, 0.0, 0.0, 0.0, 0.0, 0.0, 0.0, 0.0, 0.0, 0.0, 0.0, 0.0, 0.0, 0.0, 0.0, 0.0, 0.0, 0.0, 0.0, 0.0, 0.0, 0.0, 0.0, 0.0, 0.0, 0.0, 0.0, 0.0, 0.0, 0.0, 0.0, 0.0, 0.0, 0.0, 0.0, 0.0, 0.0, 0.0, 0.0, 0.0, 0.0, 0.0, 0.0, 0.0, 0.0, 0.0, 0.0, 0.0, 0.0, 0.0, 0.0, 0.0, 0.0, 0.0, 0.0, 0.0, 0.0, 0.0, 0.0, 0.0, 0.0, 0.0, 0.0, 0.0, 0.0, 0.0, 0.0, 0.0, 0.0, 0.0, 0.0, 0.0, 0.0, 0.0, 0.0, 0.0, 0.946, 0.5313, 0.4572, 0.518, 0.4163, 0.008266, 0.6234, 0.1134, 0.2234, 0.994, 0.07796, 0.9926, 0.4572, 0.518, 0.492, 0.9891, 0.4572, 0.518, 0.946, 0.5313, 0.9943, 0.7901, 0.151, 0.1212, 0.2597, 0.01428, 0.01323, 0.4923, 0.2597, 0.01428, 0.4163, 0.008266, 0.4572, 0.518, 0.7651, 0.9737, 0.492, 0.9891, 0.4572, 0.518, 0.9943, 0.7901, 0.4538, 0.5185, 0.3364, 0.01496, 0.622, 0.1134, 0.9452, 0.5311, 0.9936, 0.7922, 0.925, 0.9734, 0.7651, 0.9737, 0.01112, 0.4924, 0.2234, 0.9941, 0.01214, 0.7766, 0.9452, 0.5311, 0.9936, 0.7922, 0.4538, 0.5185, 0.3364, 0.01496, 0.4538, 0.5185, 0.01112, 0.4924, 0.492, 0.9891, 0.4538, 0.5185, 0.9936, 0.7922, 0.7651, 0.9737, 0.4153, 0.00832, 0.622, 0.1134, 0.3364, 0.01496, 0.4538, 0.5185, 0.492, 0.9891, 0.2234, 0.9941, 0.07619, 0.9951, 0.01214, 0.7766, 0.01109, 0.4924, 0.4301, 0.495, 0.9458, 0.5312, 0.9935, 0.7922, 0.925, 0.9735, 0.4301, 0.495, 0.01109, 0.4924, 0.151, 0.1212, 0.3441, 0.04739, 0.9458, 0.5312, 0.925, 0.9735, 0.4301, 0.495, 0.4301, 0.495, 0.3441, 0.04739, 0.6219, 0.1134, 0.9458, 0.5312, 0.492, 0.9891, 0.2234, 0.994, 0.07619, 0.9951, 0.4301, 0.495, 0.4153, 0.00832, 0.6219, 0.1134, 0.3441, 0.04739, 0.7651, 0.9737, 0.492, 0.9891, 0.4301, 0.495, 0.925, 0.9735, 0.2234, 0.994, 0.07662, 0.9945, 0.4644, 0.5154, 0.492, 0.9891, 0.4644, 0.5154, 0.946, 0.5313, 0.9935, 0.7922, 0.151, 0.1212, 0.2598, 0.01412, 0.01125, 0.4924, 0.2598, 0.01412, 0.6234, 0.1134, 0.4644, 0.5154, 0.2598, 0.01412, 0.4163, 0.008269, 0.6234, 0.1134, 0.7651, 0.9737, 0.492, 0.9891, 0.4644, 0.5154, 0.9935, 0.7922, 0.01214, 0.7766, 0.01109, 0.4924, 0.4319, 0.5256, 0.2234, 0.994, 0.4319, 0.5256, 0.01109, 0.4924, 0.151, 0.1212, 0.3352, 0.01255, 0.4319, 0.5256, 0.946, 0.5313, 0.9935, 0.7922, 0.4319, 0.5256, 0.3352, 0.01255, 0.6234, 0.1134, 0.946, 0.5313, 0.7651, 0.9737, 0.492, 0.9891, 0.4319, 0.5256, 0.9935, 0.7922, 0.4164, 0.008264, 0.6234, 0.1134, 0.3352, 0.01255, 0.4319, 0.5256, 0.492, 0.9891, 0.2234, 0.994, 0.01214, 0.7766, 0.01109, 0.4924, 0.4424, 0.4833, 0.2234, 0.994, 0.946, 0.5313, 0.9935, 0.7922, 0.9211, 0.9735, 0.492, 0.9891, 0.4424, 0.4833, 0.946, 0.5313, 0.9211, 0.9735, 0.4424, 0.4833, 0.01109, 0.4924, 0.151, 0.1212, 0.3354, 0.01245, 0.4424, 0.4833, 0.3354, 0.01245, 0.6234, 0.1134, 0.946, 0.5313, 0.01214, 0.7766, 0.01109, 0.4924, 0.4322, 0.5209, 0.2234, 0.994, 0.4162, 0.008275, 0.6234, 0.1134, 0.3354, 0.01245, 0.946, 0.5312, 0.9935, 0.7922, 0.9246, 0.973, 0.4322, 0.5209, 0.01109, 0.4924, 0.151, 0.1212, 0.2593, 0.01412, 0.946, 0.5312, 0.9246, 0.973, 0.4322, 0.5209, 0.4322, 0.5209, 0.2593, 0.01412, 0.6234, 0.1134, 0.946, 0.5312, 0.7651, 0.9737, 0.492, 0.9891, 0.4322, 0.5209, 0.9246, 0.973, 0.4163, 0.008269, 0.6234, 0.1134, 0.2593, 0.01412, 0.4322, 0.5209, 0.492, 0.9891, 0.2234, 0.994, 0.01214, 0.7766, 0.01109, 0.4924, 0.43, 0.4964, 0.2234, 0.994, 0.43, 0.4964, 0.01109, 0.4924, 0.151, 0.1212, 0.3354, 0.01263, 0.9457, 0.5312, 0.9935, 0.7922, 0.43, 0.4964, 0.43, 0.4964, 0.3354, 0.01263, 0.6232, 0.1134, 0.9457, 0.5312, 0.492, 0.9891, 0.43, 0.4964, 0.9935, 0.7922, 0.7651, 0.9737, 0.4157, 0.008299, 0.6232, 0.1134, 0.3354, 0.01263, 0.43, 0.4964, 0.492, 0.9891, 0.2234, 0.994, 0.01214, 0.7766, 0.01109, 0.4924, 0.4285, 0.5077, 0.2234, 0.994, 0.9936, 0.7922, 0.925, 0.9734, 0.7651, 0.9737, 0.01109, 0.4924, 0.151, 0.1212, 0.3355, 0.01246, 0.4285, 0.5077, 0.9458, 0.5312, 0.9936, 0.7922, 0.4285, 0.5077, 0.4285, 0.5077, 0.3355, 0.01246, 0.6233, 0.1134, 0.9458, 0.5312, 0.492, 0.9891, 0.4285, 0.5077, 0.9936, 0.7922, 0.7651, 0.9737, 0.4161, 0.008281, 0.6233, 0.1134, 0.3355, 0.01246, 0.4285, 0.5077, 0.492, 0.9891, 0.2234, 0.994, 0.4034, 0.5023, 0.01109, 0.4924, 0.151, 0.1212, 0.2591, 0.01409, 0.946, 0.5312, 0.9935, 0.7922, 0.4034, 0.5023, 0.4034, 0.5023, 0.2591, 0.01409, 0.6233, 0.1134, 0.946, 0.5312, 0.2591, 0.01409, 0.3351, 0.01254, 0.416, 0.008286, 0.6233, 0.1134, 0.2234, 0.994, 0.0762, 0.9951, 0.01214, 0.7766, 0.4034, 0.5023, 0.7651, 0.9737, 0.492, 0.9891, 0.4034, 0.5023, 0.9935, 0.7922, 0.946, 0.5313, 0.411, 0.4928, 0.4163, 0.008266, 0.6234, 0.1134, 0.411, 0.4928, 0.01109, 0.4924, 0.151, 0.1212, 0.2604, 0.01605, 0.411, 0.4928, 0.946, 0.5313, 0.9935, 0.7922, 0.2234, 0.994, 0.0762, 0.9951, 0.01214, 0.7766, 0.411, 0.4928, 0.2604, 0.01605, 0.4163, 0.008266, 0.411, 0.4928, 0.7651, 0.9737, 0.492, 0.9891, 0.411, 0.4928, 0.9935, 0.7922, 0.6234, 0.1134, 0.2614, 0.01827, 0.3337, 0.01257, 0.4161, 0.008279, 0.4629, 0.5115, 0.946, 0.5313, 0.9934, 0.7922, 0.151, 0.1212, 0.2614, 0.01827, 0.01717, 0.4922, 0.2614, 0.01827, 0.6234, 0.1134, 0.4629, 0.5115, 0.492, 0.9891, 0.2234, 0.994, 0.01222, 0.7766, 0.4629, 0.5115, 0.7651, 0.9737, 0.492, 0.9891, 0.4629, 0.5115, 0.9934, 0.7922, 0.492, 0.9891, 0.01107, 0.4924, 0.946, 0.5313, 0.9935, 0.7922, 0.01107, 0.4924, 0.07616, 0.9951, 0.01214, 0.7766, 0.01107, 0.4924, 0.259, 0.01412, 0.6234, 0.1134, 0.946, 0.5313, 0.151, 0.1212, 0.259, 0.01412, 0.01107, 0.4924, 0.01206, 0.7763, 0.01109, 0.4924, 0.4147, 0.4271, 0.2234, 0.994, 0.4164, 0.008266, 0.6234, 0.1134, 0.259, 0.01412, 0.492, 0.9891, 0.9935, 0.7922, 0.9251, 0.9734, 0.9247, 0.9731, 0.492, 0.9891, 0.4147, 0.4271, 0.946, 0.5313, 0.4147, 0.4271, 0.492, 0.9891, 0.2234, 0.994, 0.4147, 0.4271, 0.151, 0.1212, 0.2591, 0.01412, 0.3352, 0.01254, 0.6234, 0.1134, 0.946, 0.5313, 0.4147, 0.4271, 0.4147, 0.4271, 0.3352, 0.01254, 0.4165, 0.008262, 0.6234, 0.1134, 0.01214, 0.7766, 0.01109, 0.4924, 0.4252, 0.5215, 0.2234, 0.994, 0.492, 0.9891, 0.9247, 0.9731, 0.7651, 0.9737, 0.4252, 0.5215, 0.01109, 0.4924, 0.151, 0.1212, 0.2588, 0.01413, 0.946, 0.5313, 0.925, 0.9734, 0.4252, 0.5215, 0.4252, 0.5215, 0.2588, 0.01413, 0.6234, 0.1134, 0.946, 0.5313, 0.7651, 0.9737, 0.492, 0.9891, 0.4252, 0.5215, 0.925, 0.9734, 0.4164, 0.008265, 0.6234, 0.1134, 0.2588, 0.01413, 0.4252, 0.5215, 0.492, 0.9891, 0.2234, 0.994])
me_cylinder_010.materials.append(mat_material)
me_cylinder_010.materials.append(mat_petal)
me_cylinder_010.use_remesh_preserve_volume = False
me_cylinder_010.use_remesh_preserve_attributes = False
me_cylinder_010.use_mirror_vertex_groups = False
me_cylinder_010.update()

# ---- objects
ob_cylinder_003 = bpy.data.objects.new('Cylinder.003', me_cylinder_010)

# ---- transforms, parenting, visibility, modifiers, constraints
ob_cylinder_003.location = (-0.005865, 0.003843, -0.02271)
ob_cylinder_003.rotation_euler = (0.3903, -0.7734, -1.138)
ob_cylinder_003.scale = (0.008298, 0.008298, 0.09796)
ob_cylinder_003.lineart.crease_threshold = 0.0

# ---- collection membership
col_collection_1.objects.link(ob_cylinder_003)

# ---- scene / render settings (as saved in the file)
scene.frame_start = 1; scene.frame_end = 250; scene.frame_set(1)
scene.render.engine = 'BLENDER_EEVEE_NEXT'
scene.render.resolution_percentage = 50
scene.render.dither_intensity = 0.0
scene.cycles.use_denoising = False
scene.cycles.samples = 128
scene.cycles.sampling_pattern = 'TABULATED_SOBOL'
scene.cycles.use_adaptive_sampling = False
scene.cycles.use_light_tree = False
scene.cycles.blur_glossy = 0.0
scene.cycles.sample_clamp_indirect = 0.0
scene.view_settings.view_transform = 'Standard'
bpy.context.view_layer.update()

# ---- added for rendering (the .blend has no active camera and no usable light): camera, sun
cam_auto = bpy.data.cameras.new('AutoCamera')
cam_auto.lens = 50.0
cam_auto.sensor_width = 36.0
cam_auto.clip_end = 1000.0
ob_auto_camera = bpy.data.objects.new('AutoCamera', cam_auto)
scene.collection.objects.link(ob_auto_camera)
ob_auto_camera.location = (1.26384, -1.84758, 1.36908)
ob_auto_camera.rotation_euler = (1.09748, -7.21219e-08, 0.694738)
scene.camera = ob_auto_camera
light_auto_sun = bpy.data.lights.new('AutoSun', 'SUN')
light_auto_sun.energy = 3.0
light_auto_sun.angle = 0.0523599
ob_auto_sun = bpy.data.objects.new('AutoSun', light_auto_sun)
scene.collection.objects.link(ob_auto_sun)
ob_auto_sun.rotation_euler = (0.872665, 0.174533, 0.523599)
bpy.context.view_layer.update()
